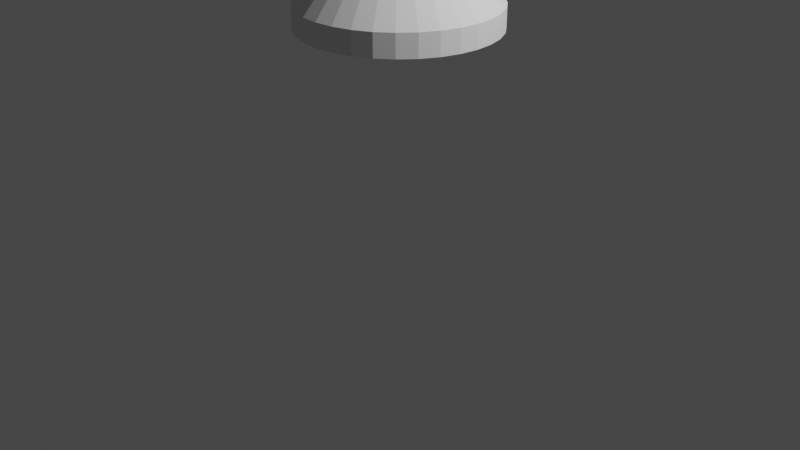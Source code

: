 # Source: Lampa.blend  (saved by Blender 3.6.13; exported with 4.5.12 LTS)
import bpy
from mathutils import Matrix  # noqa: F401  (used for matrix-valued properties, if any)

bpy.ops.wm.read_factory_settings(use_empty=True)
scene = bpy.context.scene
scene.name = 'Scene'

# ---- collections
col_collection = bpy.data.collections.new('Collection'); scene.collection.children.link(col_collection)

# ---- world
world_world = bpy.data.worlds.new('World'); scene.world = world_world
world_world.use_nodes = True; world_world.node_tree.nodes.clear()
_N = world_world.node_tree.nodes; _L = world_world.node_tree.links
n0 = _N.new('ShaderNodeOutputWorld'); n0.name = 'World Output'; n0.location = (300, 300)
n1 = _N.new('ShaderNodeBackground'); n1.name = 'Background'; n1.location = (10, 300)
n1.inputs[0].default_value = (0.05088, 0.05088, 0.05088, 1.0)
_L.new(n1.outputs[0], n0.inputs[0])
n0.is_active_output = True
world_world.color = (0.05088, 0.05088, 0.05088)
world_world.use_sun_shadow = False
world_world.sun_shadow_jitter_overblur = 0.0

# ---- cameras
cam_camera = bpy.data.cameras.new('Camera')
cam_camera.clip_end = 100.0
cam_camera.ortho_scale = 7.314

# ---- lights
light_light = bpy.data.lights.new('Light', 'POINT')
light_light.transmission_factor = 0.0
light_light.energy = 1000.0
light_light.shadow_soft_size = 0.1
light_light.shadow_maximum_resolution = 0.006
light_light.use_absolute_resolution = True

# ---- meshes
me_cylinder_007 = bpy.data.meshes.new('Cylinder.007')
me_cylinder_007.from_pydata([(0.0, 1.0, 4.568), (0.0, 1.0, 4.738), (0.1951, 0.9808, 4.568), (0.1951, 0.9808, 4.738), (0.3827, 0.9239, 4.568), (0.3827, 0.9239, 4.738), (0.5556, 0.8315, 4.568), (0.5556, 0.8315, 4.738), (0.7071, 0.7071, 4.568), (0.7071, 0.7071, 4.738), (0.8315, 0.5556, 4.568), (0.8315, 0.5556, 4.738), (0.9239, 0.3827, 4.568), (0.9239, 0.3827, 4.738), (0.9808, 0.1951, 4.568), (0.9808, 0.1951, 4.738), (1.0, 0.0, 4.568), (1.0, 0.0, 4.738), (0.9808, -0.1951, 4.568), (0.9808, -0.1951, 4.738), (0.9239, -0.3827, 4.568), (0.9239, -0.3827, 4.738), (0.8315, -0.5556, 4.568), (0.8315, -0.5556, 4.738), (0.7071, -0.7071, 4.568), (0.7071, -0.7071, 4.738), (0.5556, -0.8315, 4.568), (0.5556, -0.8315, 4.738), (0.3827, -0.9239, 4.568), (0.3827, -0.9239, 4.738), (0.1951, -0.9808, 4.568), (0.1951, -0.9808, 4.738), (0.0, -1.0, 4.568), (0.0, -1.0, 4.738), (-0.1951, -0.9808, 4.568), (-0.1951, -0.9808, 4.738), (-0.3827, -0.9239, 4.568), (-0.3827, -0.9239, 4.738), (-0.5556, -0.8315, 4.568), (-0.5556, -0.8315, 4.738), (-0.7071, -0.7071, 4.568), (-0.7071, -0.7071, 4.738), (-0.8315, -0.5556, 4.568), (-0.8315, -0.5556, 4.738), (-0.9239, -0.3827, 4.568), (-0.9239, -0.3827, 4.738), (-0.9808, -0.1951, 4.568), (-0.9808, -0.1951, 4.738), (-1.0, 0.0, 4.568), (-1.0, 0.0, 4.738), (-0.9808, 0.1951, 4.568), (-0.9808, 0.1951, 4.738), (-0.9239, 0.3827, 4.568), (-0.9239, 0.3827, 4.738), (-0.8315, 0.5556, 4.568), (-0.8315, 0.5556, 4.738), (-0.7071, 0.7071, 4.568), (-0.7071, 0.7071, 4.738), (-0.5556, 0.8315, 4.568), (-0.5556, 0.8315, 4.738), (-0.3827, 0.9239, 4.568), (-0.3827, 0.9239, 4.738), (-0.1951, 0.9808, 4.568), (-0.1951, 0.9808, 4.738)], [], [(0, 1, 3, 2), (2, 3, 5, 4), (4, 5, 7, 6), (6, 7, 9, 8), (8, 9, 11, 10), (10, 11, 13, 12), (12, 13, 15, 14), (14, 15, 17, 16), (16, 17, 19, 18), (18, 19, 21, 20), (20, 21, 23, 22), (22, 23, 25, 24), (24, 25, 27, 26), (26, 27, 29, 28), (28, 29, 31, 30), (30, 31, 33, 32), (32, 33, 35, 34), (34, 35, 37, 36), (36, 37, 39, 38), (38, 39, 41, 40), (40, 41, 43, 42), (42, 43, 45, 44), (44, 45, 47, 46), (46, 47, 49, 48), (48, 49, 51, 50), (50, 51, 53, 52), (52, 53, 55, 54), (54, 55, 57, 56), (56, 57, 59, 58), (58, 59, 61, 60), (3, 1, 63, 61, 59, 57, 55, 53, 51, 49, 47, 45, 43, 41, 39, 37, 35, 33, 31, 29, 27, 25, 23, 21, 19, 17, 15, 13, 11, 9, 7, 5), (60, 61, 63, 62), (62, 63, 1, 0), (0, 2, 4, 6, 8, 10, 12, 14, 16, 18, 20, 22, 24, 26, 28, 30, 32, 34, 36, 38, 40, 42, 44, 46, 48, 50, 52, 54, 56, 58, 60, 62)])
_uv = me_cylinder_007.uv_layers.new(name='UVMap')
_uv.uv.foreach_set('vector', [1.0, 0.5, 1.0, 1.0, 0.9688, 1.0, 0.9688, 0.5, 0.9688, 0.5, 0.9688, 1.0, 0.9375, 1.0, 0.9375, 0.5, 0.9375, 0.5, 0.9375, 1.0, 0.9062, 1.0, 0.9062, 0.5, 0.9062, 0.5, 0.9062, 1.0, 0.875, 1.0, 0.875, 0.5, 0.875, 0.5, 0.875, 1.0, 0.8438, 1.0, 0.8438, 0.5, 0.8438, 0.5, 0.8438, 1.0, 0.8125, 1.0, 0.8125, 0.5, 0.8125, 0.5, 0.8125, 1.0, 0.7812, 1.0, 0.7812, 0.5, 0.7812, 0.5, 0.7812, 1.0, 0.75, 1.0, 0.75, 0.5, 0.75, 0.5, 0.75, 1.0, 0.7188, 1.0, 0.7188, 0.5, 0.7188, 0.5, 0.7188, 1.0, 0.6875, 1.0, 0.6875, 0.5, 0.6875, 0.5, 0.6875, 1.0, 0.6562, 1.0, 0.6562, 0.5, 0.6562, 0.5, 0.6562, 1.0, 0.625, 1.0, 0.625, 0.5, 0.625, 0.5, 0.625, 1.0, 0.5938, 1.0, 0.5938, 0.5, 0.5938, 0.5, 0.5938, 1.0, 0.5625, 1.0, 0.5625, 0.5, 0.5625, 0.5, 0.5625, 1.0, 0.5312, 1.0, 0.5312, 0.5, 0.5312, 0.5, 0.5312, 1.0, 0.5, 1.0, 0.5, 0.5, 0.5, 0.5, 0.5, 1.0, 0.4688, 1.0, 0.4688, 0.5, 0.4688, 0.5, 0.4688, 1.0, 0.4375, 1.0, 0.4375, 0.5, 0.4375, 0.5, 0.4375, 1.0, 0.4062, 1.0, 0.4062, 0.5, 0.4062, 0.5, 0.4062, 1.0, 0.375, 1.0, 0.375, 0.5, 0.375, 0.5, 0.375, 1.0, 0.3438, 1.0, 0.3438, 0.5, 0.3438, 0.5, 0.3438, 1.0, 0.3125, 1.0, 0.3125, 0.5, 0.3125, 0.5, 0.3125, 1.0, 0.2812, 1.0, 0.2812, 0.5, 0.2812, 0.5, 0.2812, 1.0, 0.25, 1.0, 0.25, 0.5, 0.25, 0.5, 0.25, 1.0, 0.2188, 1.0, 0.2188, 0.5, 0.2188, 0.5, 0.2188, 1.0, 0.1875, 1.0, 0.1875, 0.5, 0.1875, 0.5, 0.1875, 1.0, 0.1562, 1.0, 0.1562, 0.5, 0.1562, 0.5, 0.1562, 1.0, 0.125, 1.0, 0.125, 0.5, 0.125, 0.5, 0.125, 1.0, 0.09375, 1.0, 0.09375, 0.5, 0.09375, 0.5, 0.09375, 1.0, 0.0625, 1.0, 0.0625, 0.5, 0.2968, 0.4854, 0.25, 0.49, 0.2032, 0.4854, 0.1582, 0.4717, 0.1167, 0.4496, 0.08029, 0.4197, 0.05045, 0.3833, 0.02827, 0.3418, 0.01461, 0.2968, 0.01, 0.25, 0.01461, 0.2032, 0.02827, 0.1582, 0.05045, 0.1167, 0.08029, 0.08029, 0.1167, 0.05045, 0.1582, 0.02827, 0.2032, 0.01461, 0.25, 0.01, 0.2968, 0.01461, 0.3418, 0.02827, 0.3833, 0.05045, 0.4197, 0.08029, 0.4496, 0.1167, 0.4717, 0.1582, 0.4854, 0.2032, 0.49, 0.25, 0.4854, 0.2968, 0.4717, 0.3418, 0.4496, 0.3833, 0.4197, 0.4197, 0.3833, 0.4496, 0.3418, 0.4717, 0.0625, 0.5, 0.0625, 1.0, 0.03125, 1.0, 0.03125, 0.5, 0.03125, 0.5, 0.03125, 1.0, 0.0, 1.0, 0.0, 0.5, 0.75, 0.49, 0.7968, 0.4854, 0.8418, 0.4717, 0.8833, 0.4496, 0.9197, 0.4197, 0.9496, 0.3833, 0.9717, 0.3418, 0.9854, 0.2968, 0.99, 0.25, 0.9854, 0.2032, 0.9717, 0.1582, 0.9496, 0.1167, 0.9197, 0.08029, 0.8833, 0.05045, 0.8418, 0.02827, 0.7968, 0.01461, 0.75, 0.01, 0.7032, 0.01461, 0.6582, 0.02827, 0.6167, 0.05045, 0.5803, 0.08029, 0.5504, 0.1167, 0.5283, 0.1582, 0.5146, 0.2032, 0.51, 0.25, 0.5146, 0.2968, 0.5283, 0.3418, 0.5504, 0.3833, 0.5803, 0.4197, 0.6167, 0.4496, 0.6582, 0.4717, 0.7032, 0.4854])
me_cylinder_007.update()
me_cone = bpy.data.meshes.new('Cone')
me_cone.from_pydata([(0.0, 1.0, -1.0), (0.1951, 0.9808, -1.0), (0.3827, 0.9239, -1.0), (0.5556, 0.8315, -1.0), (0.7071, 0.7071, -1.0), (0.8315, 0.5556, -1.0), (0.9239, 0.3827, -1.0), (0.9808, 0.1951, -1.0), (1.0, 0.0, -1.0), (0.9808, -0.1951, -1.0), (0.9239, -0.3827, -1.0), (0.8315, -0.5556, -1.0), (0.7071, -0.7071, -1.0), (0.5556, -0.8315, -1.0), (0.3827, -0.9239, -1.0), (0.1951, -0.9808, -1.0), (0.0, -1.0, -1.0), (-0.1951, -0.9808, -1.0), (-0.3827, -0.9239, -1.0), (-0.5556, -0.8315, -1.0), (-0.7071, -0.7071, -1.0), (-0.8315, -0.5556, -1.0), (-0.9239, -0.3827, -1.0), (-0.9808, -0.1951, -1.0), (-1.0, 0.0, -1.0), (-0.9808, 0.1951, -1.0), (-0.9239, 0.3827, -1.0), (-0.8315, 0.5556, -1.0), (-0.7071, 0.7071, -1.0), (-0.5556, 0.8315, -1.0), (-0.3827, 0.9239, -1.0), (-0.1951, 0.9808, -1.0), (0.0, 0.0, 1.0), (-9.442e-09, 1.0, -1.389), (0.1951, 0.9808, -1.389), (-9.442e-09, -1.171e-09, 0.611), (0.3827, 0.9239, -1.389), (0.5556, 0.8315, -1.389), (0.7071, 0.7071, -1.389), (0.8315, 0.5556, -1.389), (0.9239, 0.3827, -1.389), (0.9808, 0.1951, -1.389), (1.0, -1.171e-09, -1.389), (0.9808, -0.1951, -1.389), (0.9239, -0.3827, -1.389), (0.8315, -0.5556, -1.389), (0.7071, -0.7071, -1.389), (0.5556, -0.8315, -1.389), (0.3827, -0.9239, -1.389), (0.1951, -0.9808, -1.389), (-9.442e-09, -1.0, -1.389), (-0.1951, -0.9808, -1.389), (-0.3827, -0.9239, -1.389), (-0.5556, -0.8315, -1.389), (-0.7071, -0.7071, -1.389), (-0.8315, -0.5556, -1.389), (-0.9239, -0.3827, -1.389), (-0.9808, -0.1951, -1.389), (-1.0, -1.171e-09, -1.389), (-0.9808, 0.1951, -1.389), (-0.9239, 0.3827, -1.389), (-0.8315, 0.5556, -1.389), (-0.7071, 0.7071, -1.389), (-0.5556, 0.8315, -1.389), (-0.3827, 0.9239, -1.389), (-0.1951, 0.9808, -1.389)], [], [(0, 1, 32), (1, 2, 32), (2, 3, 32), (3, 4, 32), (4, 5, 32), (5, 6, 32), (6, 7, 32), (7, 8, 32), (8, 9, 32), (9, 10, 32), (10, 11, 32), (11, 12, 32), (12, 13, 32), (13, 14, 32), (14, 15, 32), (15, 16, 32), (16, 17, 32), (17, 18, 32), (18, 19, 32), (19, 20, 32), (20, 21, 32), (21, 22, 32), (22, 23, 32), (23, 24, 32), (24, 25, 32), (25, 26, 32), (26, 27, 32), (27, 28, 32), (28, 29, 32), (29, 30, 32), (30, 31, 32), (31, 0, 32), (33, 35, 34), (34, 35, 36), (36, 35, 37), (37, 35, 38), (38, 35, 39), (39, 35, 40), (40, 35, 41), (41, 35, 42), (42, 35, 43), (43, 35, 44), (44, 35, 45), (45, 35, 46), (46, 35, 47), (47, 35, 48), (48, 35, 49), (49, 35, 50), (50, 35, 51), (51, 35, 52), (52, 35, 53), (53, 35, 54), (54, 35, 55), (55, 35, 56), (56, 35, 57), (57, 35, 58), (58, 35, 59), (59, 35, 60), (60, 35, 61), (61, 35, 62), (62, 35, 63), (63, 35, 64), (64, 35, 65), (65, 35, 33), (10, 9, 43, 44), (17, 16, 50, 51), (24, 23, 57, 58), (4, 3, 37, 38), (31, 30, 64, 65), (11, 10, 44, 45), (18, 17, 51, 52), (25, 24, 58, 59), (5, 4, 38, 39), (0, 31, 65, 33), (12, 11, 45, 46), (19, 18, 52, 53), (26, 25, 59, 60), (6, 5, 39, 40), (13, 12, 46, 47), (20, 19, 53, 54), (27, 26, 60, 61), (7, 6, 40, 41), (1, 0, 33, 34), (14, 13, 47, 48), (21, 20, 54, 55), (28, 27, 61, 62), (8, 7, 41, 42), (15, 14, 48, 49), (22, 21, 55, 56), (2, 1, 34, 36), (29, 28, 62, 63), (9, 8, 42, 43), (16, 15, 49, 50), (23, 22, 56, 57), (3, 2, 36, 37), (30, 29, 63, 64)])
_uv = me_cone.uv_layers.new(name='UVMap')
_uv.uv.foreach_set('vector', [0.25, 0.49, 0.2968, 0.4854, 0.25, 0.25, 0.2968, 0.4854, 0.3418, 0.4717, 0.25, 0.25, 0.3418, 0.4717, 0.3833, 0.4496, 0.25, 0.25, 0.3833, 0.4496, 0.4197, 0.4197, 0.25, 0.25, 0.4197, 0.4197, 0.4496, 0.3833, 0.25, 0.25, 0.4496, 0.3833, 0.4717, 0.3418, 0.25, 0.25, 0.4717, 0.3418, 0.4854, 0.2968, 0.25, 0.25, 0.4854, 0.2968, 0.49, 0.25, 0.25, 0.25, 0.49, 0.25, 0.4854, 0.2032, 0.25, 0.25, 0.4854, 0.2032, 0.4717, 0.1582, 0.25, 0.25, 0.4717, 0.1582, 0.4496, 0.1167, 0.25, 0.25, 0.4496, 0.1167, 0.4197, 0.08029, 0.25, 0.25, 0.4197, 0.08029, 0.3833, 0.05045, 0.25, 0.25, 0.3833, 0.05045, 0.3418, 0.02827, 0.25, 0.25, 0.3418, 0.02827, 0.2968, 0.01461, 0.25, 0.25, 0.2968, 0.01461, 0.25, 0.01, 0.25, 0.25, 0.25, 0.01, 0.2032, 0.01461, 0.25, 0.25, 0.2032, 0.01461, 0.1582, 0.02827, 0.25, 0.25, 0.1582, 0.02827, 0.1167, 0.05045, 0.25, 0.25, 0.1167, 0.05045, 0.08029, 0.08029, 0.25, 0.25, 0.08029, 0.08029, 0.05045, 0.1167, 0.25, 0.25, 0.05045, 0.1167, 0.02827, 0.1582, 0.25, 0.25, 0.02827, 0.1582, 0.01461, 0.2032, 0.25, 0.25, 0.01461, 0.2032, 0.01, 0.25, 0.25, 0.25, 0.01, 0.25, 0.01461, 0.2968, 0.25, 0.25, 0.01461, 0.2968, 0.02827, 0.3418, 0.25, 0.25, 0.02827, 0.3418, 0.05045, 0.3833, 0.25, 0.25, 0.05045, 0.3833, 0.08029, 0.4197, 0.25, 0.25, 0.08029, 0.4197, 0.1167, 0.4496, 0.25, 0.25, 0.1167, 0.4496, 0.1582, 0.4717, 0.25, 0.25, 0.1582, 0.4717, 0.2032, 0.4854, 0.25, 0.25, 0.2032, 0.4854, 0.25, 0.49, 0.25, 0.25, 0.25, 0.49, 0.25, 0.25, 0.2968, 0.4854, 0.2968, 0.4854, 0.25, 0.25, 0.3418, 0.4717, 0.3418, 0.4717, 0.25, 0.25, 0.3833, 0.4496, 0.3833, 0.4496, 0.25, 0.25, 0.4197, 0.4197, 0.4197, 0.4197, 0.25, 0.25, 0.4496, 0.3833, 0.4496, 0.3833, 0.25, 0.25, 0.4717, 0.3418, 0.4717, 0.3418, 0.25, 0.25, 0.4854, 0.2968, 0.4854, 0.2968, 0.25, 0.25, 0.49, 0.25, 0.49, 0.25, 0.25, 0.25, 0.4854, 0.2032, 0.4854, 0.2032, 0.25, 0.25, 0.4717, 0.1582, 0.4717, 0.1582, 0.25, 0.25, 0.4496, 0.1167, 0.4496, 0.1167, 0.25, 0.25, 0.4197, 0.08029, 0.4197, 0.08029, 0.25, 0.25, 0.3833, 0.05045, 0.3833, 0.05045, 0.25, 0.25, 0.3418, 0.02827, 0.3418, 0.02827, 0.25, 0.25, 0.2968, 0.01461, 0.2968, 0.01461, 0.25, 0.25, 0.25, 0.01, 0.25, 0.01, 0.25, 0.25, 0.2032, 0.01461, 0.2032, 0.01461, 0.25, 0.25, 0.1582, 0.02827, 0.1582, 0.02827, 0.25, 0.25, 0.1167, 0.05045, 0.1167, 0.05045, 0.25, 0.25, 0.08029, 0.08029, 0.08029, 0.08029, 0.25, 0.25, 0.05045, 0.1167, 0.05045, 0.1167, 0.25, 0.25, 0.02827, 0.1582, 0.02827, 0.1582, 0.25, 0.25, 0.01461, 0.2032, 0.01461, 0.2032, 0.25, 0.25, 0.01, 0.25, 0.01, 0.25, 0.25, 0.25, 0.01461, 0.2968, 0.01461, 0.2968, 0.25, 0.25, 0.02827, 0.3418, 0.02827, 0.3418, 0.25, 0.25, 0.05045, 0.3833, 0.05045, 0.3833, 0.25, 0.25, 0.08029, 0.4197, 0.08029, 0.4197, 0.25, 0.25, 0.1167, 0.4496, 0.1167, 0.4496, 0.25, 0.25, 0.1582, 0.4717, 0.1582, 0.4717, 0.25, 0.25, 0.2032, 0.4854, 0.2032, 0.4854, 0.25, 0.25, 0.25, 0.49, 0.4717, 0.1582, 0.4854, 0.2032, 0.4854, 0.2032, 0.4717, 0.1582, 0.2032, 0.01461, 0.25, 0.01, 0.25, 0.01, 0.2032, 0.01461, 0.01, 0.25, 0.01461, 0.2032, 0.01461, 0.2032, 0.01, 0.25, 0.4197, 0.4197, 0.3833, 0.4496, 0.3833, 0.4496, 0.4197, 0.4197, 0.2032, 0.4854, 0.1582, 0.4717, 0.1582, 0.4717, 0.2032, 0.4854, 0.4496, 0.1167, 0.4717, 0.1582, 0.4717, 0.1582, 0.4496, 0.1167, 0.1582, 0.02827, 0.2032, 0.01461, 0.2032, 0.01461, 0.1582, 0.02827, 0.01461, 0.2968, 0.01, 0.25, 0.01, 0.25, 0.01461, 0.2968, 0.4496, 0.3833, 0.4197, 0.4197, 0.4197, 0.4197, 0.4496, 0.3833, 0.25, 0.49, 0.2032, 0.4854, 0.2032, 0.4854, 0.25, 0.49, 0.4197, 0.08029, 0.4496, 0.1167, 0.4496, 0.1167, 0.4197, 0.08029, 0.1167, 0.05045, 0.1582, 0.02827, 0.1582, 0.02827, 0.1167, 0.05045, 0.02827, 0.3418, 0.01461, 0.2968, 0.01461, 0.2968, 0.02827, 0.3418, 0.4717, 0.3418, 0.4496, 0.3833, 0.4496, 0.3833, 0.4717, 0.3418, 0.3833, 0.05045, 0.4197, 0.08029, 0.4197, 0.08029, 0.3833, 0.05045, 0.08029, 0.08029, 0.1167, 0.05045, 0.1167, 0.05045, 0.08029, 0.08029, 0.05045, 0.3833, 0.02827, 0.3418, 0.02827, 0.3418, 0.05045, 0.3833, 0.4854, 0.2968, 0.4717, 0.3418, 0.4717, 0.3418, 0.4854, 0.2968, 0.2968, 0.4854, 0.25, 0.49, 0.25, 0.49, 0.2968, 0.4854, 0.3418, 0.02827, 0.3833, 0.05045, 0.3833, 0.05045, 0.3418, 0.02827, 0.05045, 0.1167, 0.08029, 0.08029, 0.08029, 0.08029, 0.05045, 0.1167, 0.08029, 0.4197, 0.05045, 0.3833, 0.05045, 0.3833, 0.08029, 0.4197, 0.49, 0.25, 0.4854, 0.2968, 0.4854, 0.2968, 0.49, 0.25, 0.2968, 0.01461, 0.3418, 0.02827, 0.3418, 0.02827, 0.2968, 0.01461, 0.02827, 0.1582, 0.05045, 0.1167, 0.05045, 0.1167, 0.02827, 0.1582, 0.3418, 0.4717, 0.2968, 0.4854, 0.2968, 0.4854, 0.3418, 0.4717, 0.1167, 0.4496, 0.08029, 0.4197, 0.08029, 0.4197, 0.1167, 0.4496, 0.4854, 0.2032, 0.49, 0.25, 0.49, 0.25, 0.4854, 0.2032, 0.25, 0.01, 0.2968, 0.01461, 0.2968, 0.01461, 0.25, 0.01, 0.01461, 0.2032, 0.02827, 0.1582, 0.02827, 0.1582, 0.01461, 0.2032, 0.3833, 0.4496, 0.3418, 0.4717, 0.3418, 0.4717, 0.3833, 0.4496, 0.1582, 0.4717, 0.1167, 0.4496, 0.1167, 0.4496, 0.1582, 0.4717])
me_cone.update()
me_cylinder_001 = bpy.data.meshes.new('Cylinder.001')
me_cylinder_001.from_pydata([(0.0, 1.0, -1.0), (0.0, 1.0, 1.0), (0.1951, 0.9808, -1.0), (0.1951, 0.9808, 1.0), (0.3827, 0.9239, -1.0), (0.3827, 0.9239, 1.0), (0.5556, 0.8315, -1.0), (0.5556, 0.8315, 1.0), (0.7071, 0.7071, -1.0), (0.7071, 0.7071, 1.0), (0.8315, 0.5556, -1.0), (0.8315, 0.5556, 1.0), (0.9239, 0.3827, -1.0), (0.9239, 0.3827, 1.0), (0.9808, 0.1951, -1.0), (0.9808, 0.1951, 1.0), (1.0, 0.0, -1.0), (1.0, 0.0, 1.0), (0.9808, -0.1951, -1.0), (0.9808, -0.1951, 1.0), (0.9239, -0.3827, -1.0), (0.9239, -0.3827, 1.0), (0.8315, -0.5556, -1.0), (0.8315, -0.5556, 1.0), (0.7071, -0.7071, -1.0), (0.7071, -0.7071, 1.0), (0.5556, -0.8315, -1.0), (0.5556, -0.8315, 1.0), (0.3827, -0.9239, -1.0), (0.3827, -0.9239, 1.0), (0.1951, -0.9808, -1.0), (0.1951, -0.9808, 1.0), (0.0, -1.0, -1.0), (0.0, -1.0, 1.0), (-0.1951, -0.9808, -1.0), (-0.1951, -0.9808, 1.0), (-0.3827, -0.9239, -1.0), (-0.3827, -0.9239, 1.0), (-0.5556, -0.8315, -1.0), (-0.5556, -0.8315, 1.0), (-0.7071, -0.7071, -1.0), (-0.7071, -0.7071, 1.0), (-0.8315, -0.5556, -1.0), (-0.8315, -0.5556, 1.0), (-0.9239, -0.3827, -1.0), (-0.9239, -0.3827, 1.0), (-0.9808, -0.1951, -1.0), (-0.9808, -0.1951, 1.0), (-1.0, 0.0, -1.0), (-1.0, 0.0, 1.0), (-0.9808, 0.1951, -1.0), (-0.9808, 0.1951, 1.0), (-0.9239, 0.3827, -1.0), (-0.9239, 0.3827, 1.0), (-0.8315, 0.5556, -1.0), (-0.8315, 0.5556, 1.0), (-0.7071, 0.7071, -1.0), (-0.7071, 0.7071, 1.0), (-0.5556, 0.8315, -1.0), (-0.5556, 0.8315, 1.0), (-0.3827, 0.9239, -1.0), (-0.3827, 0.9239, 1.0), (-0.1951, 0.9808, -1.0), (-0.1951, 0.9808, 1.0)], [], [(0, 1, 3, 2), (2, 3, 5, 4), (4, 5, 7, 6), (6, 7, 9, 8), (8, 9, 11, 10), (10, 11, 13, 12), (12, 13, 15, 14), (14, 15, 17, 16), (16, 17, 19, 18), (18, 19, 21, 20), (20, 21, 23, 22), (22, 23, 25, 24), (24, 25, 27, 26), (26, 27, 29, 28), (28, 29, 31, 30), (30, 31, 33, 32), (32, 33, 35, 34), (34, 35, 37, 36), (36, 37, 39, 38), (38, 39, 41, 40), (40, 41, 43, 42), (42, 43, 45, 44), (44, 45, 47, 46), (46, 47, 49, 48), (48, 49, 51, 50), (50, 51, 53, 52), (52, 53, 55, 54), (54, 55, 57, 56), (56, 57, 59, 58), (58, 59, 61, 60), (3, 1, 63, 61, 59, 57, 55, 53, 51, 49, 47, 45, 43, 41, 39, 37, 35, 33, 31, 29, 27, 25, 23, 21, 19, 17, 15, 13, 11, 9, 7, 5), (60, 61, 63, 62), (62, 63, 1, 0), (0, 2, 4, 6, 8, 10, 12, 14, 16, 18, 20, 22, 24, 26, 28, 30, 32, 34, 36, 38, 40, 42, 44, 46, 48, 50, 52, 54, 56, 58, 60, 62)])
_uv = me_cylinder_001.uv_layers.new(name='UVMap')
_uv.uv.foreach_set('vector', [1.0, 0.5, 1.0, 1.0, 0.9688, 1.0, 0.9688, 0.5, 0.9688, 0.5, 0.9688, 1.0, 0.9375, 1.0, 0.9375, 0.5, 0.9375, 0.5, 0.9375, 1.0, 0.9062, 1.0, 0.9062, 0.5, 0.9062, 0.5, 0.9062, 1.0, 0.875, 1.0, 0.875, 0.5, 0.875, 0.5, 0.875, 1.0, 0.8438, 1.0, 0.8438, 0.5, 0.8438, 0.5, 0.8438, 1.0, 0.8125, 1.0, 0.8125, 0.5, 0.8125, 0.5, 0.8125, 1.0, 0.7812, 1.0, 0.7812, 0.5, 0.7812, 0.5, 0.7812, 1.0, 0.75, 1.0, 0.75, 0.5, 0.75, 0.5, 0.75, 1.0, 0.7188, 1.0, 0.7188, 0.5, 0.7188, 0.5, 0.7188, 1.0, 0.6875, 1.0, 0.6875, 0.5, 0.6875, 0.5, 0.6875, 1.0, 0.6562, 1.0, 0.6562, 0.5, 0.6562, 0.5, 0.6562, 1.0, 0.625, 1.0, 0.625, 0.5, 0.625, 0.5, 0.625, 1.0, 0.5938, 1.0, 0.5938, 0.5, 0.5938, 0.5, 0.5938, 1.0, 0.5625, 1.0, 0.5625, 0.5, 0.5625, 0.5, 0.5625, 1.0, 0.5312, 1.0, 0.5312, 0.5, 0.5312, 0.5, 0.5312, 1.0, 0.5, 1.0, 0.5, 0.5, 0.5, 0.5, 0.5, 1.0, 0.4688, 1.0, 0.4688, 0.5, 0.4688, 0.5, 0.4688, 1.0, 0.4375, 1.0, 0.4375, 0.5, 0.4375, 0.5, 0.4375, 1.0, 0.4062, 1.0, 0.4062, 0.5, 0.4062, 0.5, 0.4062, 1.0, 0.375, 1.0, 0.375, 0.5, 0.375, 0.5, 0.375, 1.0, 0.3438, 1.0, 0.3438, 0.5, 0.3438, 0.5, 0.3438, 1.0, 0.3125, 1.0, 0.3125, 0.5, 0.3125, 0.5, 0.3125, 1.0, 0.2812, 1.0, 0.2812, 0.5, 0.2812, 0.5, 0.2812, 1.0, 0.25, 1.0, 0.25, 0.5, 0.25, 0.5, 0.25, 1.0, 0.2188, 1.0, 0.2188, 0.5, 0.2188, 0.5, 0.2188, 1.0, 0.1875, 1.0, 0.1875, 0.5, 0.1875, 0.5, 0.1875, 1.0, 0.1562, 1.0, 0.1562, 0.5, 0.1562, 0.5, 0.1562, 1.0, 0.125, 1.0, 0.125, 0.5, 0.125, 0.5, 0.125, 1.0, 0.09375, 1.0, 0.09375, 0.5, 0.09375, 0.5, 0.09375, 1.0, 0.0625, 1.0, 0.0625, 0.5, 0.2968, 0.4854, 0.25, 0.49, 0.2032, 0.4854, 0.1582, 0.4717, 0.1167, 0.4496, 0.08029, 0.4197, 0.05045, 0.3833, 0.02827, 0.3418, 0.01461, 0.2968, 0.01, 0.25, 0.01461, 0.2032, 0.02827, 0.1582, 0.05045, 0.1167, 0.08029, 0.08029, 0.1167, 0.05045, 0.1582, 0.02827, 0.2032, 0.01461, 0.25, 0.01, 0.2968, 0.01461, 0.3418, 0.02827, 0.3833, 0.05045, 0.4197, 0.08029, 0.4496, 0.1167, 0.4717, 0.1582, 0.4854, 0.2032, 0.49, 0.25, 0.4854, 0.2968, 0.4717, 0.3418, 0.4496, 0.3833, 0.4197, 0.4197, 0.3833, 0.4496, 0.3418, 0.4717, 0.0625, 0.5, 0.0625, 1.0, 0.03125, 1.0, 0.03125, 0.5, 0.03125, 0.5, 0.03125, 1.0, 0.0, 1.0, 0.0, 0.5, 0.75, 0.49, 0.7968, 0.4854, 0.8418, 0.4717, 0.8833, 0.4496, 0.9197, 0.4197, 0.9496, 0.3833, 0.9717, 0.3418, 0.9854, 0.2968, 0.99, 0.25, 0.9854, 0.2032, 0.9717, 0.1582, 0.9496, 0.1167, 0.9197, 0.08029, 0.8833, 0.05045, 0.8418, 0.02827, 0.7968, 0.01461, 0.75, 0.01, 0.7032, 0.01461, 0.6582, 0.02827, 0.6167, 0.05045, 0.5803, 0.08029, 0.5504, 0.1167, 0.5283, 0.1582, 0.5146, 0.2032, 0.51, 0.25, 0.5146, 0.2968, 0.5283, 0.3418, 0.5504, 0.3833, 0.5803, 0.4197, 0.6167, 0.4496, 0.6582, 0.4717, 0.7032, 0.4854])
me_cylinder_001.update()
me_cylinder_005 = bpy.data.meshes.new('Cylinder.005')
me_cylinder_005.from_pydata([(9.946e-09, 0.1802, -0.1802), (9.946e-09, 0.1802, 0.1802), (0.03515, 0.1767, -0.1802), (0.03515, 0.1767, 0.1802), (0.06895, 0.1665, -0.1802), (0.06895, 0.1665, 0.1802), (0.1001, 0.1498, -0.1802), (0.1001, 0.1498, 0.1802), (0.1274, 0.1274, -0.1802), (0.1274, 0.1274, 0.1802), (0.1498, 0.1001, -0.1802), (0.1498, 0.1001, 0.1802), (0.1665, 0.06895, -0.1802), (0.1665, 0.06895, 0.1802), (0.1767, 0.03515, -0.1802), (0.1767, 0.03515, 0.1802), (0.1802, 3.882e-09, -0.1802), (0.1802, 3.882e-09, 0.1802), (0.1767, -0.03515, -0.1802), (0.1767, -0.03515, 0.1802), (0.1665, -0.06895, -0.1802), (0.1665, -0.06895, 0.1802), (0.1498, -0.1001, -0.1802), (0.1498, -0.1001, 0.1802), (0.1274, -0.1274, -0.1802), (0.1274, -0.1274, 0.1802), (0.1001, -0.1498, -0.1802), (0.1001, -0.1498, 0.1802), (0.06895, -0.1665, -0.1802), (0.06895, -0.1665, 0.1802), (0.03515, -0.1767, -0.1802), (0.03515, -0.1767, 0.1802), (9.946e-09, -0.1802, -0.1802), (9.946e-09, -0.1802, 0.1802), (-0.03515, -0.1767, -0.1802), (-0.03515, -0.1767, 0.1802), (-0.06895, -0.1665, -0.1802), (-0.06895, -0.1665, 0.1802), (-0.1001, -0.1498, -0.1802), (-0.1001, -0.1498, 0.1802), (-0.1274, -0.1274, -0.1802), (-0.1274, -0.1274, 0.1802), (-0.1498, -0.1001, -0.1802), (-0.1498, -0.1001, 0.1802), (-0.1665, -0.06895, -0.1802), (-0.1665, -0.06895, 0.1802), (-0.1767, -0.03515, -0.1802), (-0.1767, -0.03515, 0.1802), (-0.1802, 3.882e-09, -0.1802), (-0.1802, 3.882e-09, 0.1802), (-0.1767, 0.03515, -0.1802), (-0.1767, 0.03515, 0.1802), (-0.1665, 0.06895, -0.1802), (-0.1665, 0.06895, 0.1802), (-0.1498, 0.1001, -0.1802), (-0.1498, 0.1001, 0.1802), (-0.1274, 0.1274, -0.1802), (-0.1274, 0.1274, 0.1802), (-0.1001, 0.1498, -0.1802), (-0.1001, 0.1498, 0.1802), (-0.06895, 0.1665, -0.1802), (-0.06895, 0.1665, 0.1802), (-0.03515, 0.1767, -0.1802), (-0.03515, 0.1767, 0.1802), (1.06e-08, 0.2233, 0.04931), (0.04357, 0.219, 0.04931), (0.08547, 0.2063, 0.04931), (0.1241, 0.1857, 0.04931), (0.1579, 0.1579, 0.04931), (0.1857, 0.1241, 0.04931), (0.2063, 0.08547, 0.04931), (0.219, 0.04357, 0.04931), (0.2233, 4.477e-09, 0.04931), (0.219, -0.04357, 0.04931), (0.2063, -0.08547, 0.04931), (0.1857, -0.1241, 0.04931), (0.1579, -0.1579, 0.04931), (0.1241, -0.1857, 0.04931), (0.08547, -0.2063, 0.04931), (0.04357, -0.219, 0.04931), (1.06e-08, -0.2233, 0.04931), (-0.04357, -0.219, 0.04931), (-0.08547, -0.2063, 0.04931), (-0.1241, -0.1857, 0.04931), (-0.1579, -0.1579, 0.04931), (-0.1857, -0.1241, 0.04931), (-0.2063, -0.08547, 0.04931), (-0.219, -0.04357, 0.04931), (-0.2233, 4.477e-09, 0.04931), (-0.219, 0.04357, 0.04931), (-0.2063, 0.08547, 0.04931), (-0.1857, 0.1241, 0.04931), (-0.1579, 0.1579, 0.04931), (-0.1241, 0.1857, 0.04931), (-0.08547, 0.2063, 0.04931), (-0.04357, 0.219, 0.04931), (0.04357, 0.219, 0.09092), (8.235e-09, 0.2233, 0.09092), (0.08547, 0.2063, 0.09092), (0.1241, 0.1857, 0.09092), (0.1579, 0.1579, 0.09092), (0.1857, 0.1241, 0.09092), (0.2063, 0.08547, 0.09092), (0.219, 0.04357, 0.09092), (0.2233, 4.477e-09, 0.09092), (0.219, -0.04357, 0.09092), (0.2063, -0.08547, 0.09092), (0.1857, -0.1241, 0.09092), (0.1579, -0.1579, 0.09092), (0.1241, -0.1857, 0.09092), (0.08547, -0.2063, 0.09092), (0.04357, -0.219, 0.09092), (8.235e-09, -0.2233, 0.09092), (-0.04357, -0.219, 0.09092), (-0.08547, -0.2063, 0.09092), (-0.1241, -0.1857, 0.09092), (-0.1579, -0.1579, 0.09092), (-0.1857, -0.1241, 0.09092), (-0.2063, -0.08547, 0.09092), (-0.219, -0.04357, 0.09092), (-0.2233, 4.477e-09, 0.09092), (-0.219, 0.04357, 0.09092), (-0.2063, 0.08547, 0.09092), (-0.1857, 0.1241, 0.09092), (-0.1579, 0.1579, 0.09092), (-0.1241, 0.1857, 0.09092), (-0.08547, 0.2063, 0.09092), (-0.04357, 0.219, 0.09092), (1.06e-08, 0.2233, -0.06711), (0.04357, 0.219, -0.06711), (0.08547, 0.2063, -0.06711), (0.1241, 0.1857, -0.06711), (0.1579, 0.1579, -0.06711), (0.1857, 0.1241, -0.06711), (0.2063, 0.08547, -0.06711), (0.219, 0.04357, -0.06711), (0.2233, 4.477e-09, -0.06711), (0.219, -0.04357, -0.06711), (0.2063, -0.08547, -0.06711), (0.1857, -0.1241, -0.06711), (0.1579, -0.1579, -0.06711), (0.1241, -0.1857, -0.06711), (0.08547, -0.2063, -0.06711), (0.04357, -0.219, -0.06711), (1.06e-08, -0.2233, -0.06711), (-0.04357, -0.219, -0.06711), (-0.08547, -0.2063, -0.06711), (-0.1241, -0.1857, -0.06711), (-0.1579, -0.1579, -0.06711), (-0.1857, -0.1241, -0.06711), (-0.2063, -0.08547, -0.06711), (-0.219, -0.04357, -0.06711), (-0.2233, 4.477e-09, -0.06711), (-0.219, 0.04357, -0.06711), (-0.2063, 0.08547, -0.06711), (-0.1857, 0.1241, -0.06711), (-0.1579, 0.1579, -0.06711), (-0.1241, 0.1857, -0.06711), (-0.08547, 0.2063, -0.06711), (-0.04357, 0.219, -0.06711), (0.04357, 0.219, -0.0255), (8.235e-09, 0.2233, -0.0255), (0.08547, 0.2063, -0.0255), (0.1241, 0.1857, -0.0255), (0.1579, 0.1579, -0.0255), (0.1857, 0.1241, -0.0255), (0.2063, 0.08547, -0.0255), (0.219, 0.04357, -0.0255), (0.2233, 4.477e-09, -0.0255), (0.219, -0.04357, -0.0255), (0.2063, -0.08547, -0.0255), (0.1857, -0.1241, -0.0255), (0.1579, -0.1579, -0.0255), (0.1241, -0.1857, -0.0255), (0.08547, -0.2063, -0.0255), (0.04357, -0.219, -0.0255), (8.235e-09, -0.2233, -0.0255), (-0.04357, -0.219, -0.0255), (-0.08547, -0.2063, -0.0255), (-0.1241, -0.1857, -0.0255), (-0.1579, -0.1579, -0.0255), (-0.1857, -0.1241, -0.0255), (-0.2063, -0.08547, -0.0255), (-0.219, -0.04357, -0.0255), (-0.2233, 4.477e-09, -0.0255), (-0.219, 0.04357, -0.0255), (-0.2063, 0.08547, -0.0255), (-0.1857, 0.1241, -0.0255), (-0.1579, 0.1579, -0.0255), (-0.1241, 0.1857, -0.0255), (-0.08547, 0.2063, -0.0255), (-0.04357, 0.219, -0.0255)], [], [(0, 1, 3, 2), (2, 3, 5, 4), (4, 5, 7, 6), (6, 7, 9, 8), (8, 9, 11, 10), (10, 11, 13, 12), (12, 13, 15, 14), (14, 15, 17, 16), (16, 17, 19, 18), (18, 19, 21, 20), (20, 21, 23, 22), (22, 23, 25, 24), (24, 25, 27, 26), (26, 27, 29, 28), (28, 29, 31, 30), (30, 31, 33, 32), (32, 33, 35, 34), (34, 35, 37, 36), (36, 37, 39, 38), (38, 39, 41, 40), (40, 41, 43, 42), (42, 43, 45, 44), (44, 45, 47, 46), (46, 47, 49, 48), (48, 49, 51, 50), (50, 51, 53, 52), (52, 53, 55, 54), (54, 55, 57, 56), (56, 57, 59, 58), (58, 59, 61, 60), (3, 1, 63, 61, 59, 57, 55, 53, 51, 49, 47, 45, 43, 41, 39, 37, 35, 33, 31, 29, 27, 25, 23, 21, 19, 17, 15, 13, 11, 9, 7, 5), (60, 61, 63, 62), (62, 63, 1, 0), (0, 2, 4, 6, 8, 10, 12, 14, 16, 18, 20, 22, 24, 26, 28, 30, 32, 34, 36, 38, 40, 42, 44, 46, 48, 50, 52, 54, 56, 58, 60, 62), (65, 66, 67, 68, 69, 70, 71, 72, 73, 74, 75, 76, 77, 78, 79, 80, 81, 82, 83, 84, 85, 86, 87, 88, 89, 90, 91, 92, 93, 94, 95, 64), (96, 97, 127, 126, 125, 124, 123, 122, 121, 120, 119, 118, 117, 116, 115, 114, 113, 112, 111, 110, 109, 108, 107, 106, 105, 104, 103, 102, 101, 100, 99, 98), (89, 88, 120, 121), (76, 75, 107, 108), (90, 89, 121, 122), (77, 76, 108, 109), (91, 90, 122, 123), (78, 77, 109, 110), (65, 64, 97, 96), (92, 91, 123, 124), (79, 78, 110, 111), (66, 65, 96, 98), (93, 92, 124, 125), (80, 79, 111, 112), (67, 66, 98, 99), (94, 93, 125, 126), (81, 80, 112, 113), (68, 67, 99, 100), (95, 94, 126, 127), (82, 81, 113, 114), (69, 68, 100, 101), (64, 95, 127, 97), (83, 82, 114, 115), (70, 69, 101, 102), (84, 83, 115, 116), (71, 70, 102, 103), (85, 84, 116, 117), (72, 71, 103, 104), (86, 85, 117, 118), (73, 72, 104, 105), (87, 86, 118, 119), (74, 73, 105, 106), (88, 87, 119, 120), (75, 74, 106, 107), (129, 130, 131, 132, 133, 134, 135, 136, 137, 138, 139, 140, 141, 142, 143, 144, 145, 146, 147, 148, 149, 150, 151, 152, 153, 154, 155, 156, 157, 158, 159, 128), (160, 161, 191, 190, 189, 188, 187, 186, 185, 184, 183, 182, 181, 180, 179, 178, 177, 176, 175, 174, 173, 172, 171, 170, 169, 168, 167, 166, 165, 164, 163, 162), (153, 152, 184, 185), (140, 139, 171, 172), (154, 153, 185, 186), (141, 140, 172, 173), (155, 154, 186, 187), (142, 141, 173, 174), (129, 128, 161, 160), (156, 155, 187, 188), (143, 142, 174, 175), (130, 129, 160, 162), (157, 156, 188, 189), (144, 143, 175, 176), (131, 130, 162, 163), (158, 157, 189, 190), (145, 144, 176, 177), (132, 131, 163, 164), (159, 158, 190, 191), (146, 145, 177, 178), (133, 132, 164, 165), (128, 159, 191, 161), (147, 146, 178, 179), (134, 133, 165, 166), (148, 147, 179, 180), (135, 134, 166, 167), (149, 148, 180, 181), (136, 135, 167, 168), (150, 149, 181, 182), (137, 136, 168, 169), (151, 150, 182, 183), (138, 137, 169, 170), (152, 151, 183, 184), (139, 138, 170, 171)])
_uv = me_cylinder_005.uv_layers.new(name='UVMap')
_uv.uv.foreach_set('vector', [1.0, 0.5, 1.0, 1.0, 0.9688, 1.0, 0.9688, 0.5, 0.9688, 0.5, 0.9688, 1.0, 0.9375, 1.0, 0.9375, 0.5, 0.9375, 0.5, 0.9375, 1.0, 0.9062, 1.0, 0.9062, 0.5, 0.9062, 0.5, 0.9062, 1.0, 0.875, 1.0, 0.875, 0.5, 0.875, 0.5, 0.875, 1.0, 0.8438, 1.0, 0.8438, 0.5, 0.8438, 0.5, 0.8438, 1.0, 0.8125, 1.0, 0.8125, 0.5, 0.8125, 0.5, 0.8125, 1.0, 0.7812, 1.0, 0.7812, 0.5, 0.7812, 0.5, 0.7812, 1.0, 0.75, 1.0, 0.75, 0.5, 0.75, 0.5, 0.75, 1.0, 0.7188, 1.0, 0.7188, 0.5, 0.7188, 0.5, 0.7188, 1.0, 0.6875, 1.0, 0.6875, 0.5, 0.6875, 0.5, 0.6875, 1.0, 0.6562, 1.0, 0.6562, 0.5, 0.6562, 0.5, 0.6562, 1.0, 0.625, 1.0, 0.625, 0.5, 0.625, 0.5, 0.625, 1.0, 0.5938, 1.0, 0.5938, 0.5, 0.5938, 0.5, 0.5938, 1.0, 0.5625, 1.0, 0.5625, 0.5, 0.5625, 0.5, 0.5625, 1.0, 0.5312, 1.0, 0.5312, 0.5, 0.5312, 0.5, 0.5312, 1.0, 0.5, 1.0, 0.5, 0.5, 0.5, 0.5, 0.5, 1.0, 0.4688, 1.0, 0.4688, 0.5, 0.4688, 0.5, 0.4688, 1.0, 0.4375, 1.0, 0.4375, 0.5, 0.4375, 0.5, 0.4375, 1.0, 0.4062, 1.0, 0.4062, 0.5, 0.4062, 0.5, 0.4062, 1.0, 0.375, 1.0, 0.375, 0.5, 0.375, 0.5, 0.375, 1.0, 0.3438, 1.0, 0.3438, 0.5, 0.3438, 0.5, 0.3438, 1.0, 0.3125, 1.0, 0.3125, 0.5, 0.3125, 0.5, 0.3125, 1.0, 0.2812, 1.0, 0.2812, 0.5, 0.2812, 0.5, 0.2812, 1.0, 0.25, 1.0, 0.25, 0.5, 0.25, 0.5, 0.25, 1.0, 0.2188, 1.0, 0.2188, 0.5, 0.2188, 0.5, 0.2188, 1.0, 0.1875, 1.0, 0.1875, 0.5, 0.1875, 0.5, 0.1875, 1.0, 0.1562, 1.0, 0.1562, 0.5, 0.1562, 0.5, 0.1562, 1.0, 0.125, 1.0, 0.125, 0.5, 0.125, 0.5, 0.125, 1.0, 0.09375, 1.0, 0.09375, 0.5, 0.09375, 0.5, 0.09375, 1.0, 0.0625, 1.0, 0.0625, 0.5, 0.2968, 0.4854, 0.25, 0.49, 0.2032, 0.4854, 0.1582, 0.4717, 0.1167, 0.4496, 0.08029, 0.4197, 0.05045, 0.3833, 0.02827, 0.3418, 0.01461, 0.2968, 0.01, 0.25, 0.01461, 0.2032, 0.02827, 0.1582, 0.05045, 0.1167, 0.08029, 0.08029, 0.1167, 0.05045, 0.1582, 0.02827, 0.2032, 0.01461, 0.25, 0.01, 0.2968, 0.01461, 0.3418, 0.02827, 0.3833, 0.05045, 0.4197, 0.08029, 0.4496, 0.1167, 0.4717, 0.1582, 0.4854, 0.2032, 0.49, 0.25, 0.4854, 0.2968, 0.4717, 0.3418, 0.4496, 0.3833, 0.4197, 0.4197, 0.3833, 0.4496, 0.3418, 0.4717, 0.0625, 0.5, 0.0625, 1.0, 0.03125, 1.0, 0.03125, 0.5, 0.03125, 0.5, 0.03125, 1.0, 0.0, 1.0, 0.0, 0.5, 0.75, 0.49, 0.7968, 0.4854, 0.8418, 0.4717, 0.8833, 0.4496, 0.9197, 0.4197, 0.9496, 0.3833, 0.9717, 0.3418, 0.9854, 0.2968, 0.99, 0.25, 0.9854, 0.2032, 0.9717, 0.1582, 0.9496, 0.1167, 0.9197, 0.08029, 0.8833, 0.05045, 0.8418, 0.02827, 0.7968, 0.01461, 0.75, 0.01, 0.7032, 0.01461, 0.6582, 0.02827, 0.6167, 0.05045, 0.5803, 0.08029, 0.5504, 0.1167, 0.5283, 0.1582, 0.5146, 0.2032, 0.51, 0.25, 0.5146, 0.2968, 0.5283, 0.3418, 0.5504, 0.3833, 0.5803, 0.4197, 0.6167, 0.4496, 0.6582, 0.4717, 0.7032, 0.4854, 0.2968, 0.4854, 0.3418, 0.4717, 0.3833, 0.4496, 0.4197, 0.4197, 0.4496, 0.3833, 0.4717, 0.3418, 0.4854, 0.2968, 0.49, 0.25, 0.4854, 0.2032, 0.4717, 0.1582, 0.4496, 0.1167, 0.4197, 0.08029, 0.3833, 0.05045, 0.3418, 0.02827, 0.2968, 0.01461, 0.25, 0.01, 0.2032, 0.01461, 0.1582, 0.02827, 0.1167, 0.05045, 0.08029, 0.08029, 0.05045, 0.1167, 0.02827, 0.1582, 0.01461, 0.2032, 0.01, 0.25, 0.01461, 0.2968, 0.02827, 0.3418, 0.05045, 0.3833, 0.08029, 0.4197, 0.1167, 0.4496, 0.1582, 0.4717, 0.2032, 0.4854, 0.25, 0.49, 0.2968, 0.4854, 0.25, 0.49, 0.2032, 0.4854, 0.1582, 0.4717, 0.1167, 0.4496, 0.08029, 0.4197, 0.05045, 0.3833, 0.02827, 0.3418, 0.01461, 0.2968, 0.01, 0.25, 0.01461, 0.2032, 0.02827, 0.1582, 0.05045, 0.1167, 0.08029, 0.08029, 0.1167, 0.05045, 0.1582, 0.02827, 0.2032, 0.01461, 0.25, 0.01, 0.2968, 0.01461, 0.3418, 0.02827, 0.3833, 0.05045, 0.4197, 0.08029, 0.4496, 0.1167, 0.4717, 0.1582, 0.4854, 0.2032, 0.49, 0.25, 0.4854, 0.2968, 0.4717, 0.3418, 0.4496, 0.3833, 0.4197, 0.4197, 0.3833, 0.4496, 0.3418, 0.4717, 0.01461, 0.2968, 0.01, 0.25, 0.01, 0.25, 0.01461, 0.2968, 0.4197, 0.08029, 0.4496, 0.1167, 0.4496, 0.1167, 0.4197, 0.08029, 0.02827, 0.3418, 0.01461, 0.2968, 0.01461, 0.2968, 0.02827, 0.3418, 0.3833, 0.05045, 0.4197, 0.08029, 0.4197, 0.08029, 0.3833, 0.05045, 0.05045, 0.3833, 0.02827, 0.3418, 0.02827, 0.3418, 0.05045, 0.3833, 0.3418, 0.02827, 0.3833, 0.05045, 0.3833, 0.05045, 0.3418, 0.02827, 0.2968, 0.4854, 0.25, 0.49, 0.25, 0.49, 0.2968, 0.4854, 0.08029, 0.4197, 0.05045, 0.3833, 0.05045, 0.3833, 0.08029, 0.4197, 0.2968, 0.01461, 0.3418, 0.02827, 0.3418, 0.02827, 0.2968, 0.01461, 0.3418, 0.4717, 0.2968, 0.4854, 0.2968, 0.4854, 0.3418, 0.4717, 0.1167, 0.4496, 0.08029, 0.4197, 0.08029, 0.4197, 0.1167, 0.4496, 0.25, 0.01, 0.2968, 0.01461, 0.2968, 0.01461, 0.25, 0.01, 0.3833, 0.4496, 0.3418, 0.4717, 0.3418, 0.4717, 0.3833, 0.4496, 0.1582, 0.4717, 0.1167, 0.4496, 0.1167, 0.4496, 0.1582, 0.4717, 0.2032, 0.01461, 0.25, 0.01, 0.25, 0.01, 0.2032, 0.01461, 0.4197, 0.4197, 0.3833, 0.4496, 0.3833, 0.4496, 0.4197, 0.4197, 0.2032, 0.4854, 0.1582, 0.4717, 0.1582, 0.4717, 0.2032, 0.4854, 0.1582, 0.02827, 0.2032, 0.01461, 0.2032, 0.01461, 0.1582, 0.02827, 0.4496, 0.3833, 0.4197, 0.4197, 0.4197, 0.4197, 0.4496, 0.3833, 0.25, 0.49, 0.2032, 0.4854, 0.2032, 0.4854, 0.25, 0.49, 0.1167, 0.05045, 0.1582, 0.02827, 0.1582, 0.02827, 0.1167, 0.05045, 0.4717, 0.3418, 0.4496, 0.3833, 0.4496, 0.3833, 0.4717, 0.3418, 0.08029, 0.08029, 0.1167, 0.05045, 0.1167, 0.05045, 0.08029, 0.08029, 0.4854, 0.2968, 0.4717, 0.3418, 0.4717, 0.3418, 0.4854, 0.2968, 0.05045, 0.1167, 0.08029, 0.08029, 0.08029, 0.08029, 0.05045, 0.1167, 0.49, 0.25, 0.4854, 0.2968, 0.4854, 0.2968, 0.49, 0.25, 0.02827, 0.1582, 0.05045, 0.1167, 0.05045, 0.1167, 0.02827, 0.1582, 0.4854, 0.2032, 0.49, 0.25, 0.49, 0.25, 0.4854, 0.2032, 0.01461, 0.2032, 0.02827, 0.1582, 0.02827, 0.1582, 0.01461, 0.2032, 0.4717, 0.1582, 0.4854, 0.2032, 0.4854, 0.2032, 0.4717, 0.1582, 0.01, 0.25, 0.01461, 0.2032, 0.01461, 0.2032, 0.01, 0.25, 0.4496, 0.1167, 0.4717, 0.1582, 0.4717, 0.1582, 0.4496, 0.1167, 0.2968, 0.4854, 0.3418, 0.4717, 0.3833, 0.4496, 0.4197, 0.4197, 0.4496, 0.3833, 0.4717, 0.3418, 0.4854, 0.2968, 0.49, 0.25, 0.4854, 0.2032, 0.4717, 0.1582, 0.4496, 0.1167, 0.4197, 0.08029, 0.3833, 0.05045, 0.3418, 0.02827, 0.2968, 0.01461, 0.25, 0.01, 0.2032, 0.01461, 0.1582, 0.02827, 0.1167, 0.05045, 0.08029, 0.08029, 0.05045, 0.1167, 0.02827, 0.1582, 0.01461, 0.2032, 0.01, 0.25, 0.01461, 0.2968, 0.02827, 0.3418, 0.05045, 0.3833, 0.08029, 0.4197, 0.1167, 0.4496, 0.1582, 0.4717, 0.2032, 0.4854, 0.25, 0.49, 0.2968, 0.4854, 0.25, 0.49, 0.2032, 0.4854, 0.1582, 0.4717, 0.1167, 0.4496, 0.08029, 0.4197, 0.05045, 0.3833, 0.02827, 0.3418, 0.01461, 0.2968, 0.01, 0.25, 0.01461, 0.2032, 0.02827, 0.1582, 0.05045, 0.1167, 0.08029, 0.08029, 0.1167, 0.05045, 0.1582, 0.02827, 0.2032, 0.01461, 0.25, 0.01, 0.2968, 0.01461, 0.3418, 0.02827, 0.3833, 0.05045, 0.4197, 0.08029, 0.4496, 0.1167, 0.4717, 0.1582, 0.4854, 0.2032, 0.49, 0.25, 0.4854, 0.2968, 0.4717, 0.3418, 0.4496, 0.3833, 0.4197, 0.4197, 0.3833, 0.4496, 0.3418, 0.4717, 0.01461, 0.2968, 0.01, 0.25, 0.01, 0.25, 0.01461, 0.2968, 0.4197, 0.08029, 0.4496, 0.1167, 0.4496, 0.1167, 0.4197, 0.08029, 0.02827, 0.3418, 0.01461, 0.2968, 0.01461, 0.2968, 0.02827, 0.3418, 0.3833, 0.05045, 0.4197, 0.08029, 0.4197, 0.08029, 0.3833, 0.05045, 0.05045, 0.3833, 0.02827, 0.3418, 0.02827, 0.3418, 0.05045, 0.3833, 0.3418, 0.02827, 0.3833, 0.05045, 0.3833, 0.05045, 0.3418, 0.02827, 0.2968, 0.4854, 0.25, 0.49, 0.25, 0.49, 0.2968, 0.4854, 0.08029, 0.4197, 0.05045, 0.3833, 0.05045, 0.3833, 0.08029, 0.4197, 0.2968, 0.01461, 0.3418, 0.02827, 0.3418, 0.02827, 0.2968, 0.01461, 0.3418, 0.4717, 0.2968, 0.4854, 0.2968, 0.4854, 0.3418, 0.4717, 0.1167, 0.4496, 0.08029, 0.4197, 0.08029, 0.4197, 0.1167, 0.4496, 0.25, 0.01, 0.2968, 0.01461, 0.2968, 0.01461, 0.25, 0.01, 0.3833, 0.4496, 0.3418, 0.4717, 0.3418, 0.4717, 0.3833, 0.4496, 0.1582, 0.4717, 0.1167, 0.4496, 0.1167, 0.4496, 0.1582, 0.4717, 0.2032, 0.01461, 0.25, 0.01, 0.25, 0.01, 0.2032, 0.01461, 0.4197, 0.4197, 0.3833, 0.4496, 0.3833, 0.4496, 0.4197, 0.4197, 0.2032, 0.4854, 0.1582, 0.4717, 0.1582, 0.4717, 0.2032, 0.4854, 0.1582, 0.02827, 0.2032, 0.01461, 0.2032, 0.01461, 0.1582, 0.02827, 0.4496, 0.3833, 0.4197, 0.4197, 0.4197, 0.4197, 0.4496, 0.3833, 0.25, 0.49, 0.2032, 0.4854, 0.2032, 0.4854, 0.25, 0.49, 0.1167, 0.05045, 0.1582, 0.02827, 0.1582, 0.02827, 0.1167, 0.05045, 0.4717, 0.3418, 0.4496, 0.3833, 0.4496, 0.3833, 0.4717, 0.3418, 0.08029, 0.08029, 0.1167, 0.05045, 0.1167, 0.05045, 0.08029, 0.08029, 0.4854, 0.2968, 0.4717, 0.3418, 0.4717, 0.3418, 0.4854, 0.2968, 0.05045, 0.1167, 0.08029, 0.08029, 0.08029, 0.08029, 0.05045, 0.1167, 0.49, 0.25, 0.4854, 0.2968, 0.4854, 0.2968, 0.49, 0.25, 0.02827, 0.1582, 0.05045, 0.1167, 0.05045, 0.1167, 0.02827, 0.1582, 0.4854, 0.2032, 0.49, 0.25, 0.49, 0.25, 0.4854, 0.2032, 0.01461, 0.2032, 0.02827, 0.1582, 0.02827, 0.1582, 0.01461, 0.2032, 0.4717, 0.1582, 0.4854, 0.2032, 0.4854, 0.2032, 0.4717, 0.1582, 0.01, 0.25, 0.01461, 0.2032, 0.01461, 0.2032, 0.01, 0.25, 0.4496, 0.1167, 0.4717, 0.1582, 0.4717, 0.1582, 0.4496, 0.1167])
me_cylinder_005.update()
me_cylinder_006 = bpy.data.meshes.new('Cylinder.006')
me_cylinder_006.from_pydata([(-2.934e-08, 0.2351, 0.06741), (-2.934e-08, 0.2306, 0.02154), (-2.934e-08, 0.1955, -0.06321), (0.04587, 0.2306, 0.06741), (0.04499, 0.2262, 0.02154), (0.04238, 0.213, -0.02256), (0.03814, 0.1917, -0.06321), (0.03243, 0.1631, -0.09884), (0.02548, 0.1281, -0.1281), (0.01755, 0.08824, -0.1498), (0.008948, 0.04499, -0.1632), (0.08997, 0.2172, 0.06741), (0.08825, 0.213, 0.02154), (0.08313, 0.2007, -0.02256), (0.07481, 0.1806, -0.06321), (0.06362, 0.1536, -0.09884), (0.04999, 0.1207, -0.1281), (0.03443, 0.08312, -0.1498), (0.01755, 0.04238, -0.1632), (0.1306, 0.1955, 0.06741), (0.1281, 0.1917, 0.02154), (0.1207, 0.1806, -0.02256), (0.1086, 0.1625, -0.06321), (0.09236, 0.1382, -0.09884), (0.07257, 0.1086, -0.1281), (0.04999, 0.07481, -0.1498), (0.02548, 0.03814, -0.1632), (0.1663, 0.1662, 0.06741), (0.1631, 0.1631, 0.02154), (0.1536, 0.1536, -0.02256), (0.1382, 0.1382, -0.06321), (0.1176, 0.1176, -0.09884), (0.09236, 0.09236, -0.1281), (0.06362, 0.06362, -0.1498), (0.03243, 0.03243, -0.1632), (0.1955, 0.1306, 0.06741), (0.1917, 0.1281, 0.02154), (0.1806, 0.1207, -0.02256), (0.1625, 0.1086, -0.06321), (0.1382, 0.09236, -0.09884), (0.1086, 0.07257, -0.1281), (0.07481, 0.04999, -0.1498), (0.03814, 0.02548, -0.1632), (0.2172, 0.08997, 0.06741), (0.213, 0.08824, 0.02154), (0.2007, 0.08312, -0.02256), (0.1806, 0.07481, -0.06321), (0.1536, 0.06362, -0.09884), (0.1207, 0.04999, -0.1281), (0.08313, 0.03443, -0.1498), (0.04238, 0.01755, -0.1632), (0.2306, 0.04587, 0.06741), (0.2262, 0.04499, 0.02154), (0.213, 0.04238, -0.02256), (0.1917, 0.03814, -0.06321), (0.1631, 0.03243, -0.09884), (0.1281, 0.02548, -0.1281), (0.08825, 0.01755, -0.1498), (0.04499, 0.008947, -0.1632), (0.2351, -1.073e-06, 0.06741), (0.2306, -1.073e-06, 0.02154), (0.2172, -1.073e-06, -0.02256), (0.1955, -1.073e-06, -0.06321), (0.1663, -1.073e-06, -0.09884), (0.1306, -1.073e-06, -0.1281), (0.08997, -1.073e-06, -0.1498), (0.04587, -1.073e-06, -0.1632), (0.2306, -0.04587, 0.06741), (0.2262, -0.04499, 0.02154), (0.213, -0.04238, -0.02256), (0.1917, -0.03814, -0.06321), (0.1631, -0.03244, -0.09884), (0.1281, -0.02548, -0.1281), (0.08825, -0.01755, -0.1498), (0.04499, -0.00895, -0.1632), (0.2172, -0.08998, 0.06741), (0.213, -0.08825, 0.02154), (0.2007, -0.08313, -0.02256), (0.1806, -0.07481, -0.06321), (0.1536, -0.06362, -0.09884), (0.1207, -0.04999, -0.1281), (0.08313, -0.03443, -0.1498), (0.04238, -0.01755, -0.1632), (0.1955, -0.1306, 0.06741), (0.1917, -0.1281, 0.02154), (0.1806, -0.1207, -0.02256), (0.1625, -0.1086, -0.06321), (0.1382, -0.09237, -0.09884), (0.1086, -0.07257, -0.1281), (0.07481, -0.04999, -0.1498), (0.03814, -0.02548, -0.1632), (0.1663, -0.1663, 0.06741), (0.1631, -0.1631, 0.02154), (0.1536, -0.1536, -0.02256), (0.1382, -0.1382, -0.06321), (0.1176, -0.1176, -0.09884), (0.09236, -0.09237, -0.1281), (0.06362, -0.06362, -0.1498), (0.03243, -0.03244, -0.1632), (0.1306, -0.1955, 0.06741), (0.1281, -0.1917, 0.02154), (0.1207, -0.1806, -0.02256), (0.1086, -0.1625, -0.06321), (0.09236, -0.1382, -0.09884), (0.07257, -0.1086, -0.1281), (0.04999, -0.07481, -0.1498), (0.02548, -0.03814, -0.1632), (0.08997, -0.2172, 0.06741), (0.08825, -0.213, 0.02154), (0.08313, -0.2007, -0.02256), (0.07481, -0.1806, -0.06321), (0.06362, -0.1536, -0.09884), (0.04999, -0.1207, -0.1281), (0.03443, -0.08313, -0.1498), (0.01755, -0.04238, -0.1632), (0.04587, -0.2306, 0.06741), (0.04499, -0.2262, 0.02154), (0.04238, -0.213, -0.02256), (0.03814, -0.1917, -0.06321), (0.03243, -0.1631, -0.09884), (0.02548, -0.1281, -0.1281), (0.01755, -0.08825, -0.1498), (0.008948, -0.04499, -0.1632), (-1.187e-07, -0.2351, 0.06741), (-5.914e-08, -0.2306, 0.02154), (-2.934e-08, -0.2172, -0.02256), (-5.914e-08, -0.1955, -0.06321), (-4.424e-08, -0.1663, -0.09884), (-5.914e-08, -0.1306, -0.1281), (-4.424e-08, -0.08998, -0.1498), (-4.424e-08, -0.04587, -0.1632), (-0.04587, -0.2306, 0.06741), (-0.04499, -0.2262, 0.02154), (-0.04238, -0.213, -0.02256), (-0.03814, -0.1917, -0.06321), (-0.03243, -0.1631, -0.09884), (-0.02548, -0.1281, -0.1281), (-0.01755, -0.08825, -0.1498), (-0.008949, -0.04499, -0.1632), (-0.08997, -0.2172, 0.06741), (-0.08825, -0.213, 0.02154), (-0.08313, -0.2007, -0.02256), (-0.07481, -0.1806, -0.06321), (-0.06362, -0.1536, -0.09884), (-0.04999, -0.1207, -0.1281), (-0.03443, -0.08313, -0.1498), (-0.01755, -0.04238, -0.1632), (-0.1306, -0.1955, 0.06741), (-0.1281, -0.1917, 0.02154), (-0.1207, -0.1806, -0.02256), (-0.1086, -0.1625, -0.06321), (-0.09236, -0.1382, -0.09884), (-0.07257, -0.1086, -0.1281), (-0.04999, -0.07481, -0.1498), (-0.02548, -0.03814, -0.1632), (-0.04543, 0.2284, 0.09035), (-0.08911, 0.2151, 0.09035), (-0.1663, -0.1663, 0.06741), (-0.1631, -0.1631, 0.02154), (-0.1536, -0.1536, -0.02256), (-0.1382, -0.1382, -0.06321), (-0.1176, -0.1176, -0.09884), (-0.09236, -0.09237, -0.1281), (-0.06362, -0.06362, -0.1498), (-0.03243, -0.03244, -0.1632), (-2.934e-08, -1.073e-06, -0.1677), (-0.1294, 0.1936, 0.09035), (-0.1955, -0.1306, 0.06741), (-0.1917, -0.1281, 0.02154), (-0.1806, -0.1207, -0.02256), (-0.1625, -0.1086, -0.06321), (-0.1382, -0.09237, -0.09884), (-0.1086, -0.07257, -0.1281), (-0.07481, -0.04999, -0.1498), (-0.03814, -0.02548, -0.1632), (-0.1647, 0.1647, 0.09035), (-0.1936, 0.1294, 0.09035), (-0.2172, -0.08998, 0.06741), (-0.213, -0.08825, 0.02154), (-0.2007, -0.08313, -0.02256), (-0.1806, -0.07481, -0.06321), (-0.1536, -0.06362, -0.09884), (-0.1207, -0.04999, -0.1281), (-0.08313, -0.03443, -0.1498), (-0.04238, -0.01755, -0.1632), (-0.2151, 0.08911, 0.09035), (-0.2284, 0.04543, 0.09035), (-0.2306, -0.04587, 0.06741), (-0.2262, -0.04499, 0.02154), (-0.213, -0.04238, -0.02256), (-0.1917, -0.03814, -0.06321), (-0.1631, -0.03244, -0.09884), (-0.1281, -0.02548, -0.1281), (-0.08825, -0.01755, -0.1498), (-0.04499, -0.00895, -0.1632), (-0.2329, -1.073e-06, 0.09035), (-0.2284, -0.04543, 0.09035), (-0.2351, -9.537e-07, 0.06741), (-0.2306, -1.073e-06, 0.02154), (-0.2172, -1.073e-06, -0.02256), (-0.1955, -1.073e-06, -0.06321), (-0.1663, -1.073e-06, -0.09884), (-0.1306, -1.073e-06, -0.1281), (-0.08997, -1.073e-06, -0.1498), (-0.04587, -1.073e-06, -0.1632), (-0.2151, -0.08911, 0.09035), (-0.1936, -0.1294, 0.09035), (-0.2306, 0.04587, 0.06741), (-0.2262, 0.04499, 0.02154), (-0.213, 0.04238, -0.02256), (-0.1917, 0.03814, -0.06321), (-0.1631, 0.03243, -0.09884), (-0.1281, 0.02548, -0.1281), (-0.08825, 0.01755, -0.1498), (-0.04499, 0.008947, -0.1632), (-0.1647, -0.1647, 0.09035), (-0.1294, -0.1936, 0.09035), (-0.2172, 0.08997, 0.06741), (-0.213, 0.08824, 0.02154), (-0.2007, 0.08312, -0.02256), (-0.1806, 0.07481, -0.06321), (-0.1536, 0.06362, -0.09884), (-0.1207, 0.04999, -0.1281), (-0.08313, 0.03443, -0.1498), (-0.04238, 0.01755, -0.1632), (-0.08911, -0.2151, 0.09035), (-0.04543, -0.2284, 0.09035), (-0.1955, 0.1306, 0.06741), (-0.1917, 0.1281, 0.02154), (-0.1806, 0.1207, -0.02256), (-0.1625, 0.1086, -0.06321), (-0.1382, 0.09236, -0.09884), (-0.1086, 0.07257, -0.1281), (-0.07481, 0.04999, -0.1498), (-0.03814, 0.02548, -0.1632), (-8.894e-08, -0.2329, 0.09035), (0.04543, -0.2284, 0.09035), (-0.1663, 0.1662, 0.06741), (-0.1631, 0.1631, 0.02154), (-0.1536, 0.1536, -0.02256), (-0.1382, 0.1382, -0.06321), (-0.1176, 0.1176, -0.09884), (-0.09236, 0.09236, -0.1281), (-0.06362, 0.06362, -0.1498), (-0.03243, 0.03243, -0.1632), (0.08911, -0.2151, 0.09035), (0.1294, -0.1936, 0.09035), (-0.1306, 0.1955, 0.06741), (-0.1281, 0.1917, 0.02154), (-0.1207, 0.1806, -0.02256), (-0.1086, 0.1625, -0.06321), (-0.09236, 0.1382, -0.09884), (-0.07257, 0.1086, -0.1281), (-0.04999, 0.07481, -0.1498), (-0.02548, 0.03814, -0.1632), (0.1647, -0.1647, 0.09035), (0.1936, -0.1294, 0.09035), (-0.08997, 0.2172, 0.06741), (-0.08825, 0.213, 0.02154), (-0.08313, 0.2007, -0.02256), (-0.07481, 0.1806, -0.06321), (-0.06362, 0.1536, -0.09884), (-0.04999, 0.1207, -0.1281), (-0.03443, 0.08312, -0.1498), (-0.01755, 0.04238, -0.1632), (0.2151, -0.08911, 0.09035), (0.2284, -0.04543, 0.09035), (-0.04587, 0.2306, 0.06741), (-0.04499, 0.2262, 0.02154), (-0.04238, 0.213, -0.02256), (-0.03814, 0.1917, -0.06321), (-0.03243, 0.1631, -0.09884), (-0.02548, 0.1281, -0.1281), (-0.01755, 0.08824, -0.1498), (-0.008949, 0.04499, -0.1632), (0.2329, -1.073e-06, 0.09035), (0.2284, 0.04543, 0.09035), (0.2151, 0.08911, 0.09035), (0.1936, 0.1294, 0.09035), (0.1647, 0.1647, 0.09035), (0.1294, 0.1936, 0.09035), (0.08911, 0.2151, 0.09035), (-1.444e-08, 0.2172, -0.02256), (0.04543, 0.2284, 0.09035), (-1.444e-08, 0.1662, -0.09884), (1.537e-08, 0.1306, -0.1281), (-1.444e-08, 0.08997, -0.1498), (-2.934e-08, 0.04587, -0.1632), (-2.934e-08, 0.2329, 0.09035), (-0.1434, -7.153e-07, 0.3296), (-0.2329, -1.073e-06, 0.122), (0.02797, -0.1406, 0.3296), (0.04543, -0.2284, 0.122), (-0.1406, -0.02797, 0.3296), (-0.2284, -0.04543, 0.122), (0.1434, -2.384e-06, 0.3296), (0.2329, -1.073e-06, 0.122), (0.05487, -0.1325, 0.3296), (0.08911, -0.2151, 0.122), (-0.1325, -0.05487, 0.3296), (-0.2151, -0.08911, 0.122), (0.07966, 0.1192, 0.3296), (0.1294, 0.1936, 0.122), (0.1406, 0.02797, 0.3296), (0.2284, 0.04543, 0.122), (0.1294, -0.1936, 0.122), (0.07966, -0.1192, 0.3296), (-0.1192, -0.07966, 0.3296), (-0.1936, -0.1294, 0.122), (2.042e-06, 0.1434, 0.3296), (-2.934e-08, 0.2329, 0.122), (0.05487, 0.1325, 0.3296), (0.08911, 0.2151, 0.122), (0.1325, 0.05487, 0.3296), (0.2151, 0.08911, 0.122), (0.1014, -0.1014, 0.3296), (0.1647, -0.1647, 0.122), (-0.1014, -0.1014, 0.3296), (-0.1647, -0.1647, 0.122), (-0.02797, 0.1406, 0.3296), (-0.04543, 0.2284, 0.122), (-0.08911, 0.2151, 0.122), (-0.05487, 0.1325, 0.3296), (0.02797, 0.1406, 0.3296), (0.04543, 0.2284, 0.122), (0.1192, 0.07966, 0.3296), (0.1936, 0.1294, 0.122), (0.1192, -0.07966, 0.3296), (0.1936, -0.1294, 0.122), (-0.1294, -0.1936, 0.122), (-0.07966, -0.1192, 0.3296), (-0.07966, 0.1192, 0.3296), (-0.1294, 0.1936, 0.122), (0.1647, 0.1647, 0.122), (0.1014, 0.1014, 0.3296), (0.1325, -0.05487, 0.3296), (0.2151, -0.08911, 0.122), (-0.05487, -0.1325, 0.3296), (-0.08911, -0.2151, 0.122), (-0.1647, 0.1647, 0.122), (-0.1014, 0.1014, 0.3296), (0.1406, -0.02797, 0.3296), (0.2284, -0.04543, 0.122), (-0.04543, -0.2284, 0.122), (-0.02797, -0.1406, 0.3296), (-0.1936, 0.1294, 0.122), (-0.1192, 0.07966, 0.3296), (-6.701e-07, -0.1434, 0.3296), (-8.894e-08, -0.2329, 0.122), (-0.1325, 0.05487, 0.3296), (-0.2151, 0.08911, 0.122), (-0.2284, 0.04543, 0.122), (-0.1406, 0.02797, 0.3296)], [], [(286, 285, 8, 9), (287, 286, 9, 10), (165, 287, 10), (1, 0, 3, 4), (282, 1, 4, 5), (2, 282, 5, 6), (284, 2, 6, 7), (285, 284, 7, 8), (8, 7, 15, 16), (9, 8, 16, 17), (10, 9, 17, 18), (165, 10, 18), (4, 3, 11, 12), (5, 4, 12, 13), (6, 5, 13, 14), (7, 6, 14, 15), (13, 12, 20, 21), (14, 13, 21, 22), (15, 14, 22, 23), (16, 15, 23, 24), (17, 16, 24, 25), (18, 17, 25, 26), (165, 18, 26), (12, 11, 19, 20), (25, 24, 32, 33), (26, 25, 33, 34), (165, 26, 34), (20, 19, 27, 28), (21, 20, 28, 29), (22, 21, 29, 30), (23, 22, 30, 31), (24, 23, 31, 32), (29, 28, 36, 37), (30, 29, 37, 38), (31, 30, 38, 39), (32, 31, 39, 40), (33, 32, 40, 41), (34, 33, 41, 42), (165, 34, 42), (28, 27, 35, 36), (41, 40, 48, 49), (42, 41, 49, 50), (165, 42, 50), (36, 35, 43, 44), (37, 36, 44, 45), (38, 37, 45, 46), (39, 38, 46, 47), (40, 39, 47, 48), (46, 45, 53, 54), (47, 46, 54, 55), (48, 47, 55, 56), (49, 48, 56, 57), (50, 49, 57, 58), (165, 50, 58), (44, 43, 51, 52), (45, 44, 52, 53), (58, 57, 65, 66), (165, 58, 66), (52, 51, 59, 60), (53, 52, 60, 61), (54, 53, 61, 62), (55, 54, 62, 63), (56, 55, 63, 64), (57, 56, 64, 65), (62, 61, 69, 70), (63, 62, 70, 71), (64, 63, 71, 72), (65, 64, 72, 73), (66, 65, 73, 74), (165, 66, 74), (60, 59, 67, 68), (61, 60, 68, 69), (71, 70, 78, 79), (72, 71, 79, 80), (73, 72, 80, 81), (74, 73, 81, 82), (165, 74, 82), (68, 67, 75, 76), (69, 68, 76, 77), (70, 69, 77, 78), (165, 82, 90), (76, 75, 83, 84), (77, 76, 84, 85), (78, 77, 85, 86), (79, 78, 86, 87), (80, 79, 87, 88), (81, 80, 88, 89), (82, 81, 89, 90), (88, 87, 95, 96), (89, 88, 96, 97), (90, 89, 97, 98), (165, 90, 98), (84, 83, 91, 92), (85, 84, 92, 93), (86, 85, 93, 94), (87, 86, 94, 95), (92, 91, 99, 100), (225, 226, 343, 338), (93, 92, 100, 101), (94, 93, 101, 102), (95, 94, 102, 103), (96, 95, 103, 104), (97, 96, 104, 105), (98, 97, 105, 106), (165, 98, 106), (104, 103, 111, 112), (105, 104, 112, 113), (106, 105, 113, 114), (165, 106, 114), (100, 99, 107, 108), (246, 255, 316, 305), (101, 100, 108, 109), (215, 216, 329, 318), (102, 101, 109, 110), (185, 186, 351, 350), (103, 102, 110, 111), (109, 108, 116, 117), (176, 185, 350, 345), (110, 109, 117, 118), (281, 283, 324, 312), (111, 110, 118, 119), (156, 166, 332, 321), (112, 111, 119, 120), (113, 112, 120, 121), (114, 113, 121, 122), (165, 114, 122), (108, 107, 115, 116), (236, 245, 298, 292), (121, 120, 128, 129), (256, 265, 336, 328), (122, 121, 129, 130), (280, 281, 312, 302), (165, 122, 130), (116, 115, 123, 124), (255, 256, 328, 316), (117, 116, 124, 125), (226, 235, 348, 343), (118, 117, 125, 126), (155, 156, 321, 320), (119, 118, 126, 127), (175, 176, 345, 339), (120, 119, 127, 128), (205, 206, 308, 300), (266, 275, 296, 342), (126, 125, 133, 134), (196, 205, 300, 294), (127, 126, 134, 135), (245, 246, 305, 298), (128, 127, 135, 136), (206, 215, 318, 308), (129, 128, 136, 137), (278, 279, 333, 326), (130, 129, 137, 138), (288, 155, 320, 310), (165, 130, 138), (124, 123, 131, 132), (195, 196, 294, 290), (125, 124, 132, 133), (138, 137, 145, 146), (165, 138, 146), (132, 131, 139, 140), (283, 288, 310, 324), (133, 132, 140, 141), (323, 309, 319, 322, 331, 340, 346, 349, 352, 289, 293, 299, 307, 317, 330, 337, 344, 347, 291, 297, 306, 315, 327, 335, 341, 295, 303, 313, 325, 334, 301, 311), (134, 133, 141, 142), (216, 225, 338, 329), (135, 134, 142, 143), (265, 266, 342, 336), (136, 135, 143, 144), (137, 136, 144, 145), (142, 141, 149, 150), (276, 277, 314, 304), (143, 142, 150, 151), (144, 143, 151, 152), (145, 144, 152, 153), (146, 145, 153, 154), (165, 146, 154), (140, 139, 147, 148), (166, 175, 339, 332), (141, 140, 148, 149), (275, 276, 304, 296), (154, 153, 163, 164), (165, 154, 164), (148, 147, 157, 158), (149, 148, 158, 159), (277, 278, 326, 314), (150, 149, 159, 160), (151, 150, 160, 161), (152, 151, 161, 162), (153, 152, 162, 163), (161, 160, 170, 171), (162, 161, 171, 172), (163, 162, 172, 173), (164, 163, 173, 174), (165, 164, 174), (158, 157, 167, 168), (279, 280, 302, 333), (159, 158, 168, 169), (160, 159, 169, 170), (165, 174, 184), (168, 167, 177, 178), (169, 168, 178, 179), (170, 169, 179, 180), (171, 170, 180, 181), (172, 171, 181, 182), (173, 172, 182, 183), (174, 173, 183, 184), (181, 180, 190, 191), (182, 181, 191, 192), (183, 182, 192, 193), (184, 183, 193, 194), (165, 184, 194), (178, 177, 187, 188), (179, 178, 188, 189), (180, 179, 189, 190), (165, 194, 204), (188, 187, 197, 198), (189, 188, 198, 199), (190, 189, 199, 200), (191, 190, 200, 201), (192, 191, 201, 202), (193, 192, 202, 203), (194, 193, 203, 204), (202, 201, 211, 212), (203, 202, 212, 213), (204, 203, 213, 214), (165, 204, 214), (198, 197, 207, 208), (199, 198, 208, 209), (200, 199, 209, 210), (201, 200, 210, 211), (209, 208, 218, 219), (210, 209, 219, 220), (211, 210, 220, 221), (212, 211, 221, 222), (213, 212, 222, 223), (214, 213, 223, 224), (165, 214, 224), (208, 207, 217, 218), (223, 222, 232, 233), (224, 223, 233, 234), (165, 224, 234), (218, 217, 227, 228), (219, 218, 228, 229), (220, 219, 229, 230), (221, 220, 230, 231), (222, 221, 231, 232), (229, 228, 238, 239), (230, 229, 239, 240), (231, 230, 240, 241), (232, 231, 241, 242), (233, 232, 242, 243), (234, 233, 243, 244), (165, 234, 244), (228, 227, 237, 238), (243, 242, 252, 253), (244, 243, 253, 254), (165, 244, 254), (238, 237, 247, 248), (239, 238, 248, 249), (240, 239, 249, 250), (241, 240, 250, 251), (242, 241, 251, 252), (250, 249, 259, 260), (251, 250, 260, 261), (252, 251, 261, 262), (253, 252, 262, 263), (254, 253, 263, 264), (165, 254, 264), (248, 247, 257, 258), (249, 248, 258, 259), (264, 263, 273, 274), (165, 264, 274), (258, 257, 267, 268), (259, 258, 268, 269), (260, 259, 269, 270), (261, 260, 270, 271), (262, 261, 271, 272), (263, 262, 272, 273), (270, 269, 282, 2), (271, 270, 2, 284), (272, 271, 284, 285), (273, 272, 285, 286), (274, 273, 286, 287), (165, 274, 287), (268, 267, 0, 1), (269, 268, 1, 282), (267, 155, 288, 0), (257, 156, 155, 267), (247, 166, 156, 257), (237, 175, 166, 247), (227, 176, 175, 237), (217, 185, 176, 227), (207, 186, 185, 217), (197, 195, 186, 207), (187, 196, 195, 197), (177, 205, 196, 187), (167, 206, 205, 177), (157, 215, 206, 167), (147, 216, 215, 157), (139, 225, 216, 147), (131, 226, 225, 139), (123, 235, 226, 131), (115, 236, 235, 123), (107, 245, 236, 115), (99, 246, 245, 107), (91, 255, 246, 99), (83, 256, 255, 91), (75, 265, 256, 83), (67, 266, 265, 75), (59, 275, 266, 67), (51, 276, 275, 59), (43, 277, 276, 51), (35, 278, 277, 43), (27, 279, 278, 35), (19, 280, 279, 27), (11, 281, 280, 19), (3, 283, 281, 11), (0, 288, 283, 3), (235, 236, 292, 348), (330, 317, 318, 329), (317, 307, 308, 318), (295, 341, 342, 296), (344, 337, 338, 343), (322, 319, 320, 321), (319, 309, 310, 320), (337, 330, 329, 338), (341, 335, 336, 342), (323, 311, 312, 324), (313, 303, 304, 314), (291, 347, 348, 292), (340, 331, 332, 339), (311, 301, 302, 312), (303, 295, 296, 304), (347, 344, 343, 348), (331, 322, 321, 332), (325, 313, 314, 326), (297, 291, 292, 298), (346, 340, 339, 345), (306, 297, 298, 305), (334, 325, 326, 333), (349, 346, 345, 350), (309, 323, 324, 310), (315, 306, 305, 316), (352, 349, 350, 351), (301, 334, 333, 302), (327, 315, 316, 328), (289, 352, 351, 290), (293, 289, 290, 294), (335, 327, 328, 336), (299, 293, 294, 300), (307, 299, 300, 308), (186, 195, 290, 351)])
_uv = me_cylinder_006.uv_layers.new(name='UVMap')
_uv.uv.foreach_set('vector', [0.75, 0.125, 0.75, 0.1875, 0.7188, 0.1875, 0.7188, 0.125, 0.75, 0.0625, 0.75, 0.125, 0.7188, 0.125, 0.7188, 0.0625, 0.7344, 0.0, 0.75, 0.0625, 0.7188, 0.0625, 0.75, 0.4375, 0.75, 0.5, 0.7188, 0.5, 0.7188, 0.4375, 0.75, 0.375, 0.75, 0.4375, 0.7188, 0.4375, 0.7188, 0.375, 0.75, 0.3125, 0.75, 0.375, 0.7188, 0.375, 0.7188, 0.3125, 0.75, 0.25, 0.75, 0.3125, 0.7188, 0.3125, 0.7188, 0.25, 0.75, 0.1875, 0.75, 0.25, 0.7188, 0.25, 0.7188, 0.1875, 0.7188, 0.1875, 0.7188, 0.25, 0.6875, 0.25, 0.6875, 0.1875, 0.7188, 0.125, 0.7188, 0.1875, 0.6875, 0.1875, 0.6875, 0.125, 0.7188, 0.0625, 0.7188, 0.125, 0.6875, 0.125, 0.6875, 0.0625, 0.7031, 0.0, 0.7188, 0.0625, 0.6875, 0.0625, 0.7188, 0.4375, 0.7188, 0.5, 0.6875, 0.5, 0.6875, 0.4375, 0.7188, 0.375, 0.7188, 0.4375, 0.6875, 0.4375, 0.6875, 0.375, 0.7188, 0.3125, 0.7188, 0.375, 0.6875, 0.375, 0.6875, 0.3125, 0.7188, 0.25, 0.7188, 0.3125, 0.6875, 0.3125, 0.6875, 0.25, 0.6875, 0.375, 0.6875, 0.4375, 0.6562, 0.4375, 0.6562, 0.375, 0.6875, 0.3125, 0.6875, 0.375, 0.6562, 0.375, 0.6562, 0.3125, 0.6875, 0.25, 0.6875, 0.3125, 0.6562, 0.3125, 0.6562, 0.25, 0.6875, 0.1875, 0.6875, 0.25, 0.6562, 0.25, 0.6562, 0.1875, 0.6875, 0.125, 0.6875, 0.1875, 0.6562, 0.1875, 0.6562, 0.125, 0.6875, 0.0625, 0.6875, 0.125, 0.6562, 0.125, 0.6562, 0.0625, 0.6719, 0.0, 0.6875, 0.0625, 0.6562, 0.0625, 0.6875, 0.4375, 0.6875, 0.5, 0.6562, 0.5, 0.6562, 0.4375, 0.6562, 0.125, 0.6562, 0.1875, 0.625, 0.1875, 0.625, 0.125, 0.6562, 0.0625, 0.6562, 0.125, 0.625, 0.125, 0.625, 0.0625, 0.6406, 0.0, 0.6562, 0.0625, 0.625, 0.0625, 0.6562, 0.4375, 0.6562, 0.5, 0.625, 0.5, 0.625, 0.4375, 0.6562, 0.375, 0.6562, 0.4375, 0.625, 0.4375, 0.625, 0.375, 0.6562, 0.3125, 0.6562, 0.375, 0.625, 0.375, 0.625, 0.3125, 0.6562, 0.25, 0.6562, 0.3125, 0.625, 0.3125, 0.625, 0.25, 0.6562, 0.1875, 0.6562, 0.25, 0.625, 0.25, 0.625, 0.1875, 0.625, 0.375, 0.625, 0.4375, 0.5938, 0.4375, 0.5938, 0.375, 0.625, 0.3125, 0.625, 0.375, 0.5938, 0.375, 0.5938, 0.3125, 0.625, 0.25, 0.625, 0.3125, 0.5938, 0.3125, 0.5938, 0.25, 0.625, 0.1875, 0.625, 0.25, 0.5938, 0.25, 0.5938, 0.1875, 0.625, 0.125, 0.625, 0.1875, 0.5938, 0.1875, 0.5938, 0.125, 0.625, 0.0625, 0.625, 0.125, 0.5938, 0.125, 0.5938, 0.0625, 0.6094, 0.0, 0.625, 0.0625, 0.5938, 0.0625, 0.625, 0.4375, 0.625, 0.5, 0.5938, 0.5, 0.5938, 0.4375, 0.5938, 0.125, 0.5938, 0.1875, 0.5625, 0.1875, 0.5625, 0.125, 0.5938, 0.0625, 0.5938, 0.125, 0.5625, 0.125, 0.5625, 0.0625, 0.5781, 0.0, 0.5938, 0.0625, 0.5625, 0.0625, 0.5938, 0.4375, 0.5938, 0.5, 0.5625, 0.5, 0.5625, 0.4375, 0.5938, 0.375, 0.5938, 0.4375, 0.5625, 0.4375, 0.5625, 0.375, 0.5938, 0.3125, 0.5938, 0.375, 0.5625, 0.375, 0.5625, 0.3125, 0.5938, 0.25, 0.5938, 0.3125, 0.5625, 0.3125, 0.5625, 0.25, 0.5938, 0.1875, 0.5938, 0.25, 0.5625, 0.25, 0.5625, 0.1875, 0.5625, 0.3125, 0.5625, 0.375, 0.5312, 0.375, 0.5312, 0.3125, 0.5625, 0.25, 0.5625, 0.3125, 0.5312, 0.3125, 0.5312, 0.25, 0.5625, 0.1875, 0.5625, 0.25, 0.5312, 0.25, 0.5312, 0.1875, 0.5625, 0.125, 0.5625, 0.1875, 0.5312, 0.1875, 0.5312, 0.125, 0.5625, 0.0625, 0.5625, 0.125, 0.5312, 0.125, 0.5312, 0.0625, 0.5469, 0.0, 0.5625, 0.0625, 0.5312, 0.0625, 0.5625, 0.4375, 0.5625, 0.5, 0.5312, 0.5, 0.5312, 0.4375, 0.5625, 0.375, 0.5625, 0.4375, 0.5312, 0.4375, 0.5312, 0.375, 0.5312, 0.0625, 0.5312, 0.125, 0.5, 0.125, 0.5, 0.0625, 0.5156, 0.0, 0.5312, 0.0625, 0.5, 0.0625, 0.5312, 0.4375, 0.5312, 0.5, 0.5, 0.5, 0.5, 0.4375, 0.5312, 0.375, 0.5312, 0.4375, 0.5, 0.4375, 0.5, 0.375, 0.5312, 0.3125, 0.5312, 0.375, 0.5, 0.375, 0.5, 0.3125, 0.5312, 0.25, 0.5312, 0.3125, 0.5, 0.3125, 0.5, 0.25, 0.5312, 0.1875, 0.5312, 0.25, 0.5, 0.25, 0.5, 0.1875, 0.5312, 0.125, 0.5312, 0.1875, 0.5, 0.1875, 0.5, 0.125, 0.5, 0.3125, 0.5, 0.375, 0.4688, 0.375, 0.4687, 0.3125, 0.5, 0.25, 0.5, 0.3125, 0.4687, 0.3125, 0.4688, 0.25, 0.5, 0.1875, 0.5, 0.25, 0.4688, 0.25, 0.4688, 0.1875, 0.5, 0.125, 0.5, 0.1875, 0.4688, 0.1875, 0.4688, 0.125, 0.5, 0.0625, 0.5, 0.125, 0.4688, 0.125, 0.4688, 0.0625, 0.4844, 0.0, 0.5, 0.0625, 0.4688, 0.0625, 0.5, 0.4375, 0.5, 0.5, 0.4687, 0.5, 0.4688, 0.4375, 0.5, 0.375, 0.5, 0.4375, 0.4688, 0.4375, 0.4688, 0.375, 0.4688, 0.25, 0.4687, 0.3125, 0.4375, 0.3125, 0.4375, 0.25, 0.4688, 0.1875, 0.4688, 0.25, 0.4375, 0.25, 0.4375, 0.1875, 0.4688, 0.125, 0.4688, 0.1875, 0.4375, 0.1875, 0.4375, 0.125, 0.4688, 0.0625, 0.4688, 0.125, 0.4375, 0.125, 0.4375, 0.0625, 0.4531, 0.0, 0.4688, 0.0625, 0.4375, 0.0625, 0.4688, 0.4375, 0.4687, 0.5, 0.4375, 0.5, 0.4375, 0.4375, 0.4688, 0.375, 0.4688, 0.4375, 0.4375, 0.4375, 0.4375, 0.375, 0.4687, 0.3125, 0.4688, 0.375, 0.4375, 0.375, 0.4375, 0.3125, 0.4219, 0.0, 0.4375, 0.0625, 0.4062, 0.0625, 0.4375, 0.4375, 0.4375, 0.5, 0.4062, 0.5, 0.4062, 0.4375, 0.4375, 0.375, 0.4375, 0.4375, 0.4062, 0.4375, 0.4062, 0.375, 0.4375, 0.3125, 0.4375, 0.375, 0.4062, 0.375, 0.4062, 0.3125, 0.4375, 0.25, 0.4375, 0.3125, 0.4062, 0.3125, 0.4062, 0.25, 0.4375, 0.1875, 0.4375, 0.25, 0.4062, 0.25, 0.4062, 0.1875, 0.4375, 0.125, 0.4375, 0.1875, 0.4062, 0.1875, 0.4062, 0.125, 0.4375, 0.0625, 0.4375, 0.125, 0.4062, 0.125, 0.4062, 0.0625, 0.4062, 0.1875, 0.4062, 0.25, 0.375, 0.25, 0.375, 0.1875, 0.4062, 0.125, 0.4062, 0.1875, 0.375, 0.1875, 0.375, 0.125, 0.4062, 0.0625, 0.4062, 0.125, 0.375, 0.125, 0.375, 0.0625, 0.3906, 0.0, 0.4062, 0.0625, 0.375, 0.0625, 0.4062, 0.4375, 0.4062, 0.5, 0.375, 0.5, 0.375, 0.4375, 0.4062, 0.375, 0.4062, 0.4375, 0.375, 0.4375, 0.375, 0.375, 0.4062, 0.3125, 0.4062, 0.375, 0.375, 0.375, 0.375, 0.3125, 0.4062, 0.25, 0.4062, 0.3125, 0.375, 0.3125, 0.375, 0.25, 0.375, 0.4375, 0.375, 0.5, 0.3437, 0.5, 0.3438, 0.4375, 0.1875, 0.5312, 0.2187, 0.5312, 0.2187, 0.5312, 0.1875, 0.5312, 0.375, 0.375, 0.375, 0.4375, 0.3438, 0.4375, 0.3438, 0.375, 0.375, 0.3125, 0.375, 0.375, 0.3438, 0.375, 0.3438, 0.3125, 0.375, 0.25, 0.375, 0.3125, 0.3438, 0.3125, 0.3438, 0.25, 0.375, 0.1875, 0.375, 0.25, 0.3438, 0.25, 0.3438, 0.1875, 0.375, 0.125, 0.375, 0.1875, 0.3438, 0.1875, 0.3438, 0.125, 0.375, 0.0625, 0.375, 0.125, 0.3438, 0.125, 0.3438, 0.0625, 0.3594, 0.0, 0.375, 0.0625, 0.3438, 0.0625, 0.3438, 0.1875, 0.3438, 0.25, 0.3125, 0.25, 0.3125, 0.1875, 0.3438, 0.125, 0.3438, 0.1875, 0.3125, 0.1875, 0.3125, 0.125, 0.3438, 0.0625, 0.3438, 0.125, 0.3125, 0.125, 0.3125, 0.0625, 0.3281, 0.0, 0.3438, 0.0625, 0.3125, 0.0625, 0.3438, 0.4375, 0.3437, 0.5, 0.3125, 0.5, 0.3125, 0.4375, 0.3437, 0.5312, 0.375, 0.5312, 0.375, 0.5312, 0.3437, 0.5312, 0.3438, 0.375, 0.3438, 0.4375, 0.3125, 0.4375, 0.3125, 0.375, 0.125, 0.5312, 0.1562, 0.5312, 0.1562, 0.5312, 0.125, 0.5312, 0.3438, 0.3125, 0.3438, 0.375, 0.3125, 0.375, 0.3125, 0.3125, 0.9375, 0.5312, 0.9687, 0.5312, 0.9687, 0.5312, 0.9375, 0.5312, 0.3438, 0.25, 0.3438, 0.3125, 0.3125, 0.3125, 0.3125, 0.25, 0.3125, 0.375, 0.3125, 0.4375, 0.2812, 0.4375, 0.2812, 0.375, 0.9062, 0.5312, 0.9375, 0.5312, 0.9375, 0.5312, 0.9062, 0.5312, 0.3125, 0.3125, 0.3125, 0.375, 0.2812, 0.375, 0.2812, 0.3125, 0.6875, 0.5312, 0.7188, 0.5313, 0.7188, 0.5313, 0.6875, 0.5312, 0.3125, 0.25, 0.3125, 0.3125, 0.2812, 0.3125, 0.2812, 0.25, 0.8125, 0.5312, 0.8437, 0.5312, 0.8437, 0.5312, 0.8125, 0.5312, 0.3125, 0.1875, 0.3125, 0.25, 0.2812, 0.25, 0.2812, 0.1875, 0.3125, 0.125, 0.3125, 0.1875, 0.2812, 0.1875, 0.2812, 0.125, 0.3125, 0.0625, 0.3125, 0.125, 0.2812, 0.125, 0.2812, 0.0625, 0.2969, 0.0, 0.3125, 0.0625, 0.2812, 0.0625, 0.3125, 0.4375, 0.3125, 0.5, 0.2812, 0.5, 0.2812, 0.4375, 0.2812, 0.5312, 0.3125, 0.5312, 0.3125, 0.5312, 0.2812, 0.5312, 0.2812, 0.125, 0.2812, 0.1875, 0.25, 0.1875, 0.25, 0.125, 0.4062, 0.5312, 0.4375, 0.5312, 0.4375, 0.5312, 0.4062, 0.5312, 0.2812, 0.0625, 0.2812, 0.125, 0.25, 0.125, 0.25, 0.0625, 0.6562, 0.5312, 0.6875, 0.5312, 0.6875, 0.5312, 0.6562, 0.5312, 0.2656, 0.0, 0.2812, 0.0625, 0.25, 0.0625, 0.2812, 0.4375, 0.2812, 0.5, 0.25, 0.5, 0.25, 0.4375, 0.375, 0.5312, 0.4062, 0.5312, 0.4062, 0.5312, 0.375, 0.5312, 0.2812, 0.375, 0.2812, 0.4375, 0.25, 0.4375, 0.25, 0.375, 0.2187, 0.5312, 0.25, 0.5312, 0.25, 0.5312, 0.2187, 0.5312, 0.2812, 0.3125, 0.2812, 0.375, 0.25, 0.375, 0.25, 0.3125, 0.7812, 0.5312, 0.8125, 0.5312, 0.8125, 0.5312, 0.7812, 0.5312, 0.2812, 0.25, 0.2812, 0.3125, 0.25, 0.3125, 0.25, 0.25, 0.875, 0.5313, 0.9062, 0.5312, 0.9062, 0.5312, 0.875, 0.5313, 0.2812, 0.1875, 0.2812, 0.25, 0.25, 0.25, 0.25, 0.1875, 0.0625, 0.5312, 0.09375, 0.5312, 0.09375, 0.5312, 0.0625, 0.5312, 0.4687, 0.5312, 0.5, 0.5312, 0.5, 0.5312, 0.4687, 0.5312, 0.25, 0.3125, 0.25, 0.375, 0.2188, 0.375, 0.2188, 0.3125, 0.03125, 0.5312, 0.0625, 0.5312, 0.0625, 0.5312, 0.03125, 0.5312, 0.25, 0.25, 0.25, 0.3125, 0.2188, 0.3125, 0.2188, 0.25, 0.3125, 0.5312, 0.3437, 0.5312, 0.3437, 0.5312, 0.3125, 0.5312, 0.25, 0.1875, 0.25, 0.25, 0.2188, 0.25, 0.2188, 0.1875, 0.09375, 0.5312, 0.125, 0.5312, 0.125, 0.5312, 0.09375, 0.5312, 0.25, 0.125, 0.25, 0.1875, 0.2188, 0.1875, 0.2188, 0.125, 0.5938, 0.5312, 0.625, 0.5312, 0.625, 0.5312, 0.5938, 0.5312, 0.25, 0.0625, 0.25, 0.125, 0.2188, 0.125, 0.2188, 0.0625, 0.75, 0.5312, 0.7812, 0.5312, 0.7812, 0.5312, 0.75, 0.5312, 0.2344, 0.0, 0.25, 0.0625, 0.2188, 0.0625, 0.25, 0.4375, 0.25, 0.5, 0.2187, 0.5, 0.2188, 0.4375, 0.0, 0.5312, 0.03125, 0.5312, 0.03125, 0.5312, 0.0, 0.5312, 0.25, 0.375, 0.25, 0.4375, 0.2188, 0.4375, 0.2188, 0.375, 0.2188, 0.0625, 0.2188, 0.125, 0.1875, 0.125, 0.1875, 0.0625, 0.2031, 0.0, 0.2188, 0.0625, 0.1875, 0.0625, 0.2188, 0.4375, 0.2187, 0.5, 0.1875, 0.5, 0.1875, 0.4375, 0.7188, 0.5313, 0.75, 0.5312, 0.75, 0.5312, 0.7188, 0.5313, 0.2188, 0.375, 0.2188, 0.4375, 0.1875, 0.4375, 0.1875, 0.375, 0.5169, 0.5313, 0.5177, 0.5312, 0.5171, 0.5313, 0.5153, 0.5312, 0.512, 0.5312, 0.5075, 0.5312, 0.5018, 0.5312, 0.4952, 0.5312, 0.4881, 0.5312, 0.4807, 0.5312, 0.4735, 0.5313, 0.4669, 0.5312, 0.4613, 0.5313, 0.4567, 0.5313, 0.4535, 0.5313, 0.4516, 0.5313, 0.4511, 0.5313, 0.4518, 0.5313, 0.4537, 0.5312, 0.4567, 0.5312, 0.4605, 0.5313, 0.4651, 0.5313, 0.4702, 0.5313, 0.4757, 0.5312, 0.4815, 0.5313, 0.4873, 0.5312, 0.493, 0.5312, 0.4986, 0.5312, 0.5037, 0.5312, 0.5082, 0.5312, 0.5121, 0.5312, 0.515, 0.5313, 0.2188, 0.3125, 0.2188, 0.375, 0.1875, 0.375, 0.1875, 0.3125, 0.1562, 0.5312, 0.1875, 0.5312, 0.1875, 0.5312, 0.1562, 0.5312, 0.2188, 0.25, 0.2188, 0.3125, 0.1875, 0.3125, 0.1875, 0.25, 0.4375, 0.5312, 0.4687, 0.5312, 0.4688, 0.5312, 0.4375, 0.5312, 0.2188, 0.1875, 0.2188, 0.25, 0.1875, 0.25, 0.1875, 0.1875, 0.2188, 0.125, 0.2188, 0.1875, 0.1875, 0.1875, 0.1875, 0.125, 0.1875, 0.3125, 0.1875, 0.375, 0.1563, 0.375, 0.1562, 0.3125, 0.5312, 0.5312, 0.5625, 0.5312, 0.5625, 0.5312, 0.5312, 0.5312, 0.1875, 0.25, 0.1875, 0.3125, 0.1562, 0.3125, 0.1562, 0.25, 0.1875, 0.1875, 0.1875, 0.25, 0.1562, 0.25, 0.1562, 0.1875, 0.1875, 0.125, 0.1875, 0.1875, 0.1562, 0.1875, 0.1562, 0.125, 0.1875, 0.0625, 0.1875, 0.125, 0.1562, 0.125, 0.1563, 0.0625, 0.1719, 0.0, 0.1875, 0.0625, 0.1563, 0.0625, 0.1875, 0.4375, 0.1875, 0.5, 0.1562, 0.5, 0.1562, 0.4375, 0.8437, 0.5312, 0.875, 0.5313, 0.875, 0.5313, 0.8437, 0.5312, 0.1875, 0.375, 0.1875, 0.4375, 0.1562, 0.4375, 0.1563, 0.375, 0.5, 0.5312, 0.5312, 0.5312, 0.5312, 0.5312, 0.5, 0.5312, 0.1563, 0.0625, 0.1562, 0.125, 0.125, 0.125, 0.125, 0.0625, 0.1406, 0.0, 0.1563, 0.0625, 0.125, 0.0625, 0.1562, 0.4375, 0.1562, 0.5, 0.125, 0.5, 0.125, 0.4375, 0.1563, 0.375, 0.1562, 0.4375, 0.125, 0.4375, 0.125, 0.375, 0.5625, 0.5312, 0.5938, 0.5312, 0.5938, 0.5312, 0.5625, 0.5312, 0.1562, 0.3125, 0.1563, 0.375, 0.125, 0.375, 0.125, 0.3125, 0.1562, 0.25, 0.1562, 0.3125, 0.125, 0.3125, 0.125, 0.25, 0.1562, 0.1875, 0.1562, 0.25, 0.125, 0.25, 0.125, 0.1875, 0.1562, 0.125, 0.1562, 0.1875, 0.125, 0.1875, 0.125, 0.125, 0.125, 0.25, 0.125, 0.3125, 0.09375, 0.3125, 0.09375, 0.25, 0.125, 0.1875, 0.125, 0.25, 0.09375, 0.25, 0.09375, 0.1875, 0.125, 0.125, 0.125, 0.1875, 0.09375, 0.1875, 0.09375, 0.125, 0.125, 0.0625, 0.125, 0.125, 0.09375, 0.125, 0.09375, 0.0625, 0.1094, 0.0, 0.125, 0.0625, 0.09375, 0.0625, 0.125, 0.4375, 0.125, 0.5, 0.09375, 0.5, 0.09375, 0.4375, 0.625, 0.5312, 0.6562, 0.5312, 0.6562, 0.5312, 0.625, 0.5312, 0.125, 0.375, 0.125, 0.4375, 0.09375, 0.4375, 0.09375, 0.375, 0.125, 0.3125, 0.125, 0.375, 0.09375, 0.375, 0.09375, 0.3125, 0.07812, 0.0, 0.09375, 0.0625, 0.0625, 0.0625, 0.09375, 0.4375, 0.09375, 0.5, 0.0625, 0.5, 0.0625, 0.4375, 0.09375, 0.375, 0.09375, 0.4375, 0.0625, 0.4375, 0.0625, 0.375, 0.09375, 0.3125, 0.09375, 0.375, 0.0625, 0.375, 0.0625, 0.3125, 0.09375, 0.25, 0.09375, 0.3125, 0.0625, 0.3125, 0.0625, 0.25, 0.09375, 0.1875, 0.09375, 0.25, 0.0625, 0.25, 0.0625, 0.1875, 0.09375, 0.125, 0.09375, 0.1875, 0.0625, 0.1875, 0.0625, 0.125, 0.09375, 0.0625, 0.09375, 0.125, 0.0625, 0.125, 0.0625, 0.0625, 0.0625, 0.25, 0.0625, 0.3125, 0.03125, 0.3125, 0.03125, 0.25, 0.0625, 0.1875, 0.0625, 0.25, 0.03125, 0.25, 0.03125, 0.1875, 0.0625, 0.125, 0.0625, 0.1875, 0.03125, 0.1875, 0.03125, 0.125, 0.0625, 0.0625, 0.0625, 0.125, 0.03125, 0.125, 0.03125, 0.0625, 0.04687, 0.0, 0.0625, 0.0625, 0.03125, 0.0625, 0.0625, 0.4375, 0.0625, 0.5, 0.03125, 0.5, 0.03125, 0.4375, 0.0625, 0.375, 0.0625, 0.4375, 0.03125, 0.4375, 0.03125, 0.375, 0.0625, 0.3125, 0.0625, 0.375, 0.03125, 0.375, 0.03125, 0.3125, 0.01562, 0.0, 0.03125, 0.0625, 0.0, 0.0625, 0.03125, 0.4375, 0.03125, 0.5, 0.0, 0.5, 0.0, 0.4375, 0.03125, 0.375, 0.03125, 0.4375, 0.0, 0.4375, 0.0, 0.375, 0.03125, 0.3125, 0.03125, 0.375, 0.0, 0.375, 0.0, 0.3125, 0.03125, 0.25, 0.03125, 0.3125, 0.0, 0.3125, 0.0, 0.25, 0.03125, 0.1875, 0.03125, 0.25, 0.0, 0.25, 0.0, 0.1875, 0.03125, 0.125, 0.03125, 0.1875, 0.0, 0.1875, 0.0, 0.125, 0.03125, 0.0625, 0.03125, 0.125, 0.0, 0.125, 0.0, 0.0625, 1.0, 0.1875, 1.0, 0.25, 0.9688, 0.25, 0.9687, 0.1875, 1.0, 0.125, 1.0, 0.1875, 0.9687, 0.1875, 0.9687, 0.125, 1.0, 0.0625, 1.0, 0.125, 0.9687, 0.125, 0.9688, 0.0625, 0.9844, 0.0, 1.0, 0.0625, 0.9688, 0.0625, 1.0, 0.4375, 1.0, 0.5, 0.9687, 0.5, 0.9687, 0.4375, 1.0, 0.375, 1.0, 0.4375, 0.9687, 0.4375, 0.9688, 0.375, 1.0, 0.3125, 1.0, 0.375, 0.9688, 0.375, 0.9687, 0.3125, 1.0, 0.25, 1.0, 0.3125, 0.9687, 0.3125, 0.9688, 0.25, 0.9688, 0.375, 0.9687, 0.4375, 0.9375, 0.4375, 0.9375, 0.375, 0.9687, 0.3125, 0.9688, 0.375, 0.9375, 0.375, 0.9375, 0.3125, 0.9688, 0.25, 0.9687, 0.3125, 0.9375, 0.3125, 0.9375, 0.25, 0.9687, 0.1875, 0.9688, 0.25, 0.9375, 0.25, 0.9375, 0.1875, 0.9687, 0.125, 0.9687, 0.1875, 0.9375, 0.1875, 0.9375, 0.125, 0.9688, 0.0625, 0.9687, 0.125, 0.9375, 0.125, 0.9375, 0.0625, 0.9531, 0.0, 0.9688, 0.0625, 0.9375, 0.0625, 0.9687, 0.4375, 0.9687, 0.5, 0.9375, 0.5, 0.9375, 0.4375, 0.9375, 0.125, 0.9375, 0.1875, 0.9062, 0.1875, 0.9062, 0.125, 0.9375, 0.0625, 0.9375, 0.125, 0.9062, 0.125, 0.9062, 0.0625, 0.9219, 0.0, 0.9375, 0.0625, 0.9062, 0.0625, 0.9375, 0.4375, 0.9375, 0.5, 0.9062, 0.5, 0.9062, 0.4375, 0.9375, 0.375, 0.9375, 0.4375, 0.9062, 0.4375, 0.9062, 0.375, 0.9375, 0.3125, 0.9375, 0.375, 0.9062, 0.375, 0.9062, 0.3125, 0.9375, 0.25, 0.9375, 0.3125, 0.9062, 0.3125, 0.9062, 0.25, 0.9375, 0.1875, 0.9375, 0.25, 0.9062, 0.25, 0.9062, 0.1875, 0.9062, 0.375, 0.9062, 0.4375, 0.875, 0.4375, 0.875, 0.375, 0.9062, 0.3125, 0.9062, 0.375, 0.875, 0.375, 0.875, 0.3125, 0.9062, 0.25, 0.9062, 0.3125, 0.875, 0.3125, 0.875, 0.25, 0.9062, 0.1875, 0.9062, 0.25, 0.875, 0.25, 0.875, 0.1875, 0.9062, 0.125, 0.9062, 0.1875, 0.875, 0.1875, 0.875, 0.125, 0.9062, 0.0625, 0.9062, 0.125, 0.875, 0.125, 0.875, 0.0625, 0.8906, 0.0, 0.9062, 0.0625, 0.875, 0.0625, 0.9062, 0.4375, 0.9062, 0.5, 0.875, 0.5, 0.875, 0.4375, 0.875, 0.125, 0.875, 0.1875, 0.8437, 0.1875, 0.8438, 0.125, 0.875, 0.0625, 0.875, 0.125, 0.8438, 0.125, 0.8438, 0.0625, 0.8594, 0.0, 0.875, 0.0625, 0.8438, 0.0625, 0.875, 0.4375, 0.875, 0.5, 0.8437, 0.5, 0.8437, 0.4375, 0.875, 0.375, 0.875, 0.4375, 0.8437, 0.4375, 0.8438, 0.375, 0.875, 0.3125, 0.875, 0.375, 0.8438, 0.375, 0.8437, 0.3125, 0.875, 0.25, 0.875, 0.3125, 0.8437, 0.3125, 0.8438, 0.25, 0.875, 0.1875, 0.875, 0.25, 0.8438, 0.25, 0.8437, 0.1875, 0.8437, 0.3125, 0.8438, 0.375, 0.8125, 0.375, 0.8125, 0.3125, 0.8438, 0.25, 0.8437, 0.3125, 0.8125, 0.3125, 0.8125, 0.25, 0.8437, 0.1875, 0.8438, 0.25, 0.8125, 0.25, 0.8125, 0.1875, 0.8438, 0.125, 0.8437, 0.1875, 0.8125, 0.1875, 0.8125, 0.125, 0.8438, 0.0625, 0.8438, 0.125, 0.8125, 0.125, 0.8125, 0.0625, 0.8281, 0.0, 0.8438, 0.0625, 0.8125, 0.0625, 0.8437, 0.4375, 0.8437, 0.5, 0.8125, 0.5, 0.8125, 0.4375, 0.8438, 0.375, 0.8437, 0.4375, 0.8125, 0.4375, 0.8125, 0.375, 0.8125, 0.0625, 0.8125, 0.125, 0.7812, 0.125, 0.7812, 0.0625, 0.7969, 0.0, 0.8125, 0.0625, 0.7812, 0.0625, 0.8125, 0.4375, 0.8125, 0.5, 0.7812, 0.5, 0.7812, 0.4375, 0.8125, 0.375, 0.8125, 0.4375, 0.7812, 0.4375, 0.7812, 0.375, 0.8125, 0.3125, 0.8125, 0.375, 0.7812, 0.375, 0.7812, 0.3125, 0.8125, 0.25, 0.8125, 0.3125, 0.7812, 0.3125, 0.7812, 0.25, 0.8125, 0.1875, 0.8125, 0.25, 0.7812, 0.25, 0.7812, 0.1875, 0.8125, 0.125, 0.8125, 0.1875, 0.7812, 0.1875, 0.7812, 0.125, 0.7812, 0.3125, 0.7812, 0.375, 0.75, 0.375, 0.75, 0.3125, 0.7812, 0.25, 0.7812, 0.3125, 0.75, 0.3125, 0.75, 0.25, 0.7812, 0.1875, 0.7812, 0.25, 0.75, 0.25, 0.75, 0.1875, 0.7812, 0.125, 0.7812, 0.1875, 0.75, 0.1875, 0.75, 0.125, 0.7812, 0.0625, 0.7812, 0.125, 0.75, 0.125, 0.75, 0.0625, 0.7656, 0.0, 0.7812, 0.0625, 0.75, 0.0625, 0.7812, 0.4375, 0.7812, 0.5, 0.75, 0.5, 0.75, 0.4375, 0.7812, 0.375, 0.7812, 0.4375, 0.75, 0.4375, 0.75, 0.375, 0.7812, 0.5, 0.7812, 0.5312, 0.75, 0.5312, 0.75, 0.5, 0.8125, 0.5, 0.8125, 0.5312, 0.7812, 0.5312, 0.7812, 0.5, 0.8437, 0.5, 0.8437, 0.5312, 0.8125, 0.5312, 0.8125, 0.5, 0.875, 0.5, 0.875, 0.5313, 0.8437, 0.5312, 0.8437, 0.5, 0.9062, 0.5, 0.9062, 0.5312, 0.875, 0.5313, 0.875, 0.5, 0.9375, 0.5, 0.9375, 0.5312, 0.9062, 0.5312, 0.9062, 0.5, 0.9687, 0.5, 0.9687, 0.5312, 0.9375, 0.5312, 0.9375, 0.5, 1.0, 0.5, 1.0, 0.5312, 0.9687, 0.5312, 0.9687, 0.5, 0.03125, 0.5, 0.03125, 0.5312, 0.0, 0.5312, 0.0, 0.5, 0.0625, 0.5, 0.0625, 0.5312, 0.03125, 0.5312, 0.03125, 0.5, 0.09375, 0.5, 0.09375, 0.5312, 0.0625, 0.5312, 0.0625, 0.5, 0.125, 0.5, 0.125, 0.5312, 0.09375, 0.5312, 0.09375, 0.5, 0.1562, 0.5, 0.1562, 0.5312, 0.125, 0.5312, 0.125, 0.5, 0.1875, 0.5, 0.1875, 0.5312, 0.1562, 0.5312, 0.1562, 0.5, 0.2187, 0.5, 0.2187, 0.5312, 0.1875, 0.5312, 0.1875, 0.5, 0.25, 0.5, 0.25, 0.5312, 0.2187, 0.5312, 0.2187, 0.5, 0.2812, 0.5, 0.2812, 0.5312, 0.25, 0.5312, 0.25, 0.5, 0.3125, 0.5, 0.3125, 0.5312, 0.2812, 0.5312, 0.2812, 0.5, 0.3437, 0.5, 0.3437, 0.5312, 0.3125, 0.5312, 0.3125, 0.5, 0.375, 0.5, 0.375, 0.5312, 0.3437, 0.5312, 0.3437, 0.5, 0.4062, 0.5, 0.4062, 0.5312, 0.375, 0.5312, 0.375, 0.5, 0.4375, 0.5, 0.4375, 0.5312, 0.4062, 0.5312, 0.4062, 0.5, 0.4687, 0.5, 0.4687, 0.5312, 0.4375, 0.5312, 0.4375, 0.5, 0.5, 0.5, 0.5, 0.5312, 0.4687, 0.5312, 0.4687, 0.5, 0.5312, 0.5, 0.5312, 0.5312, 0.5, 0.5312, 0.5, 0.5, 0.5625, 0.5, 0.5625, 0.5312, 0.5312, 0.5312, 0.5312, 0.5, 0.5938, 0.5, 0.5938, 0.5312, 0.5625, 0.5312, 0.5625, 0.5, 0.625, 0.5, 0.625, 0.5312, 0.5938, 0.5312, 0.5938, 0.5, 0.6562, 0.5, 0.6562, 0.5312, 0.625, 0.5312, 0.625, 0.5, 0.6875, 0.5, 0.6875, 0.5312, 0.6562, 0.5312, 0.6562, 0.5, 0.7188, 0.5, 0.7188, 0.5313, 0.6875, 0.5312, 0.6875, 0.5, 0.75, 0.5, 0.75, 0.5312, 0.7188, 0.5313, 0.7188, 0.5, 0.25, 0.5312, 0.2812, 0.5312, 0.2812, 0.5312, 0.25, 0.5312, 0.4535, 0.5313, 0.4567, 0.5313, 0.125, 0.5312, 0.1562, 0.5312, 0.4567, 0.5313, 0.4613, 0.5313, 0.09375, 0.5312, 0.125, 0.5312, 0.4873, 0.5312, 0.4815, 0.5313, 0.4687, 0.5312, 0.5, 0.5312, 0.4511, 0.5313, 0.4516, 0.5313, 0.1875, 0.5312, 0.2187, 0.5312, 0.5153, 0.5312, 0.5171, 0.5313, 0.7812, 0.5312, 0.8125, 0.5312, 0.5171, 0.5313, 0.5177, 0.5312, 0.75, 0.5312, 0.7812, 0.5312, 0.4516, 0.5313, 0.4535, 0.5313, 0.1562, 0.5312, 0.1875, 0.5312, 0.4815, 0.5313, 0.4757, 0.5312, 0.4375, 0.5312, 0.4688, 0.5312, 0.5169, 0.5313, 0.515, 0.5313, 0.6875, 0.5312, 0.7188, 0.5313, 0.4986, 0.5312, 0.493, 0.5312, 0.5312, 0.5312, 0.5625, 0.5312, 0.4537, 0.5312, 0.4518, 0.5313, 0.25, 0.5312, 0.2812, 0.5312, 0.5075, 0.5312, 0.512, 0.5312, 0.8437, 0.5312, 0.875, 0.5313, 0.515, 0.5313, 0.5121, 0.5312, 0.6562, 0.5312, 0.6875, 0.5312, 0.493, 0.5312, 0.4873, 0.5312, 0.5, 0.5312, 0.5312, 0.5312, 0.4518, 0.5313, 0.4511, 0.5313, 0.2187, 0.5312, 0.25, 0.5312, 0.512, 0.5312, 0.5153, 0.5312, 0.8125, 0.5312, 0.8437, 0.5312, 0.5037, 0.5312, 0.4986, 0.5312, 0.5625, 0.5312, 0.5938, 0.5312, 0.4567, 0.5312, 0.4537, 0.5312, 0.2812, 0.5312, 0.3125, 0.5312, 0.5018, 0.5312, 0.5075, 0.5312, 0.875, 0.5313, 0.9062, 0.5312, 0.4605, 0.5313, 0.4567, 0.5312, 0.3125, 0.5312, 0.3437, 0.5312, 0.5082, 0.5312, 0.5037, 0.5312, 0.5938, 0.5312, 0.625, 0.5312, 0.4952, 0.5312, 0.5018, 0.5312, 0.9062, 0.5312, 0.9375, 0.5312, 0.5177, 0.5312, 0.5169, 0.5313, 0.7188, 0.5313, 0.75, 0.5312, 0.4651, 0.5313, 0.4605, 0.5313, 0.3437, 0.5312, 0.375, 0.5312, 0.4881, 0.5312, 0.4952, 0.5312, 0.9375, 0.5312, 0.9687, 0.5312, 0.5121, 0.5312, 0.5082, 0.5312, 0.625, 0.5312, 0.6562, 0.5312, 0.4702, 0.5313, 0.4651, 0.5313, 0.375, 0.5312, 0.4062, 0.5312, 0.4807, 0.5312, 0.4881, 0.5312, 0.9687, 0.5312, 0.0, 0.5312, 0.4735, 0.5313, 0.4807, 0.5312, 0.0, 0.5312, 0.03125, 0.5312, 0.4757, 0.5312, 0.4702, 0.5313, 0.4062, 0.5312, 0.4375, 0.5312, 0.4669, 0.5312, 0.4735, 0.5313, 0.03125, 0.5312, 0.0625, 0.5312, 0.4613, 0.5313, 0.4669, 0.5312, 0.0625, 0.5312, 0.09375, 0.5312, 0.9687, 0.5312, 1.0, 0.5312, 1.0, 0.5312, 0.9687, 0.5312])
me_cylinder_006.update()

# ---- objects
ob_cylinder_001 = bpy.data.objects.new('Cylinder.001', me_cylinder_007)
ob_light = bpy.data.objects.new('Light', light_light)
ob_camera = bpy.data.objects.new('Camera', cam_camera)
ob_cone = bpy.data.objects.new('Cone', me_cone)
ob_cylinder = bpy.data.objects.new('Cylinder', me_cylinder_001)
ob_cylinder_003 = bpy.data.objects.new('Cylinder.003', me_cylinder_005)
ob_cylinder_004 = bpy.data.objects.new('Cylinder.004', me_cylinder_006)

# ---- transforms, parenting, visibility, modifiers, constraints
ob_cylinder_001.location = (0.0, 0.0, 0.0)
ob_light.location = (4.076, 1.005, 5.904)
ob_light.rotation_euler = (0.6503, 0.05522, 1.866)
ob_light.lock_rotations_4d = False
ob_light.empty_display_type = 'ARROWS'
ob_light.color = (0.0, 0.0, 0.0, 0.0)
ob_light.lineart.crease_threshold = 0.0
ob_camera.location = (7.359, -6.926, 4.958)
ob_camera.rotation_euler = (1.109, 0.0, 0.8149)
ob_camera.lock_rotations_4d = False
ob_camera.empty_display_type = 'ARROWS'
ob_camera.color = (0.0, 0.0, 0.0, 0.0)
ob_camera.display_type = 'WIRE'
ob_camera.lineart.crease_threshold = 0.0
ob_cone.location = (0.0, 0.0, 2.835)
ob_cone.scale = (1.0, 1.0, 0.6)
ob_cylinder.location = (0.0, 0.0, 3.694)
ob_cylinder.scale = (0.05, 0.05, 1.0)
ob_cylinder_003.location = (0.0, 0.0, 2.654)
ob_cylinder_003.scale = (1.0, 1.0, 0.6878)
ob_cylinder_004.location = (0.0, 0.0, 2.236)
ob_cylinder_004.scale = (1.0, 1.0, 1.0)

# ---- collection membership
scene.collection.objects.link(ob_cylinder_001)
col_collection.objects.link(ob_light)
col_collection.objects.link(ob_camera)
col_collection.objects.link(ob_cone)
col_collection.objects.link(ob_cylinder)
col_collection.objects.link(ob_cylinder_003)
col_collection.objects.link(ob_cylinder_004)

# ---- scene / render settings (as saved in the file)
scene.camera = ob_camera
scene.frame_start = 1; scene.frame_end = 250; scene.frame_set(2)
scene.render.engine = 'BLENDER_EEVEE_NEXT'
scene.cycles.sampling_pattern = 'TABULATED_SOBOL'
scene.view_settings.view_transform = 'Filmic'
bpy.context.view_layer.update()
